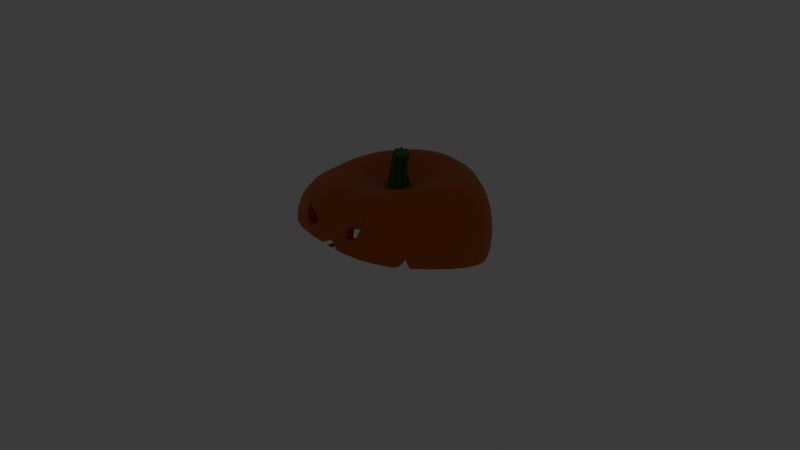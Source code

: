 # Source: firstpumpkintop.blend  (saved by Blender 4.5.90; exported with 4.5.12 LTS)
import bpy
from mathutils import Matrix  # noqa: F401  (used for matrix-valued properties, if any)

bpy.ops.wm.read_factory_settings(use_empty=True)
scene = bpy.context.scene
scene.name = 'Scene'

# ---- collections
col_collection = bpy.data.collections.new('Collection'); scene.collection.children.link(col_collection)

# ---- materials (node trees are filled in below, after node groups)
mat_material_001 = bpy.data.materials.new('Material.001')
mat_material_002 = bpy.data.materials.new('Material.002')

# ---- node groups
ng_smooth_by_angle = bpy.data.node_groups.new('Smooth by Angle', 'GeometryNodeTree')
_s = ng_smooth_by_angle.interface.new_socket(name='Mesh', in_out='OUTPUT', socket_type='NodeSocketGeometry')
_s = ng_smooth_by_angle.interface.new_socket(name='Mesh', in_out='INPUT', socket_type='NodeSocketGeometry')
_s = ng_smooth_by_angle.interface.new_socket(name='Angle', in_out='INPUT', socket_type='NodeSocketFloat')
_s.subtype = 'ANGLE'
_s.default_value = 0.5236
_s.min_value = 0.0
_s.max_value = 3.142
_s.description = 'Maximum face angle for smooth edges'
_s = ng_smooth_by_angle.interface.new_socket(name='Ignore Sharpness', in_out='INPUT', socket_type='NodeSocketBool')
_s.force_non_field = True
ng_smooth_by_angle.description = 'Set the sharpness of mesh edges based on the angle between the neighboring faces'
ng_smooth_by_angle.is_modifier = True
_N = ng_smooth_by_angle.nodes; _L = ng_smooth_by_angle.links
n0 = _N.new('GeometryNodeSetShadeSmooth'); n0.name = 'Set Shade Smooth'; n0.location = (120, -80)
n0.domain = 'EDGE'
n1 = _N.new('GeometryNodeSetShadeSmooth'); n1.name = 'Set Shade Smooth.001'; n1.location = (300, -80)
n2 = _N.new('NodeGroupOutput'); n2.name = 'Group Output'; n2.location = (480, -80)
n3 = _N.new('GeometryNodeInputMeshEdgeAngle'); n3.name = 'Edge Angle'; n3.location = (-440, -240)
n4 = _N.new('NodeGroupInput'); n4.name = 'Group Input'; n4.location = (-80, -80)
n5 = _N.new('GeometryNodeInputEdgeSmooth'); n5.name = 'Is Edge Smooth'; n5.location = (-260, -120)
n6 = _N.new('GeometryNodeInputShadeSmooth'); n6.name = 'Is Shade Smooth'; n6.location = (-440, -397)
n7 = _N.new('FunctionNodeCompare'); n7.name = 'Compare'; n7.location = (-260, -260)
n7.operation = 'LESS_EQUAL'
n7.inputs[6].default_value = (0.0, 0.0, 0.0, 0.0)
n7.inputs[7].default_value = (0.0, 0.0, 0.0, 0.0)
n8 = _N.new('FunctionNodeBooleanMath'); n8.name = 'Boolean Math.001'; n8.location = (-80, -260)
n9 = _N.new('NodeGroupInput'); n9.name = 'Group Input.001'; n9.location = (-440, -329)
n10 = _N.new('NodeGroupInput'); n10.name = 'Group Input.002'; n10.location = (-259, -189)
n11 = _N.new('FunctionNodeBooleanMath'); n11.name = 'Boolean Math'; n11.location = (-80, -149)
n11.operation = 'OR'
n12 = _N.new('FunctionNodeBooleanMath'); n12.name = 'Boolean Math.002'; n12.location = (-260, -380)
n12.operation = 'OR'
n13 = _N.new('NodeGroupInput'); n13.name = 'Group Input.003'; n13.location = (-440, -460)
_L.new(n3.outputs[0], n7.inputs[0])
_L.new(n1.outputs[0], n2.inputs[0])
_L.new(n9.outputs[1], n7.inputs[1])
_L.new(n7.outputs[0], n8.inputs[0])
_L.new(n4.outputs[0], n0.inputs[0])
_L.new(n0.outputs[0], n1.inputs[0])
_L.new(n8.outputs[0], n0.inputs[2])
_L.new(n10.outputs[2], n11.inputs[1])
_L.new(n5.outputs[0], n11.inputs[0])
_L.new(n11.outputs[0], n0.inputs[1])
_L.new(n13.outputs[2], n12.inputs[1])
_L.new(n6.outputs[0], n12.inputs[0])
_L.new(n12.outputs[0], n8.inputs[1])
n2.is_active_output = True

# ---- material node trees
mat_material_001.use_nodes = True; mat_material_001.node_tree.nodes.clear()
_N = mat_material_001.node_tree.nodes; _L = mat_material_001.node_tree.links
n0 = _N.new('ShaderNodeBsdfPrincipled'); n0.name = 'Principled BSDF'; n0.location = (-200, 100)
n0.inputs[0].default_value = (0.6268, 0.1289, 0.001377, 1.0)
n1 = _N.new('ShaderNodeOutputMaterial'); n1.name = 'Material Output'; n1.location = (200, 100)
_L.new(n0.outputs[0], n1.inputs[0])
n1.is_active_output = True
mat_material_002.use_nodes = True; mat_material_002.node_tree.nodes.clear()
_N = mat_material_002.node_tree.nodes; _L = mat_material_002.node_tree.links
n0 = _N.new('ShaderNodeBsdfPrincipled'); n0.name = 'Principled BSDF'; n0.location = (-200, 100)
n0.inputs[0].default_value = (0.02494, 0.2458, 0.02651, 1.0)
n1 = _N.new('ShaderNodeOutputMaterial'); n1.name = 'Material Output'; n1.location = (200, 100)
_L.new(n0.outputs[0], n1.inputs[0])
n1.is_active_output = True

# ---- world
world_world = bpy.data.worlds.new('World'); scene.world = world_world
world_world.use_nodes = True; world_world.node_tree.nodes.clear()
_N = world_world.node_tree.nodes; _L = world_world.node_tree.links
n0 = _N.new('ShaderNodeOutputWorld'); n0.name = 'World Output'; n0.location = (200, 100)
n1 = _N.new('ShaderNodeBackground'); n1.name = 'Background'; n1.location = (-200, 100)
n1.inputs[0].default_value = (0.05088, 0.05088, 0.05088, 1.0)
_L.new(n1.outputs[0], n0.inputs[0])
n0.is_active_output = True
world_world.color = (0.05088, 0.05088, 0.05088)
world_world.sun_shadow_jitter_overblur = 0.0

# ---- cameras
cam_camera = bpy.data.cameras.new('Camera')
cam_camera.clip_end = 100.0
cam_camera.ortho_scale = 7.314

# ---- lights
light_point = bpy.data.lights.new('Point', 'POINT')
light_point.color = (1.0, 1.0, 0.0)
light_point.energy = 0.01
light_point.shadow_soft_size = 0.12

# ---- meshes
me_sphere = bpy.data.meshes.new('Sphere')
me_sphere.from_pydata([(-0.0004986, 0.5572, 0.5302), (-0.004687, 0.8244, 0.4049), (-0.01028, 0.9618, 0.1434), (-0.0115, 0.9785, -0.02856), (-0.01005, 0.9622, -0.2132), (0.03845, 0.1927, 0.4132), (0.07431, 0.3784, 0.4948), (0.1063, 0.5451, 0.5302), (0.1319, 0.6858, 0.4863), (0.151, 0.7969, 0.4049), (0.1633, 0.8759, 0.2898), (0.1693, 0.9218, 0.1434), (0.1708, 0.9364, -0.02856), (0.1697, 0.9224, -0.2132), (0.07495, 0.182, 0.4138), (0.1456, 0.3569, 0.4948), (0.209, 0.5116, 0.5302), (0.2612, 0.6401, 0.4863), (0.3013, 0.7397, 0.4049), (0.3285, 0.809, 0.2898), (0.3429, 0.848, 0.1434), (0.3469, 0.8598, -0.02856), (0.3434, 0.8488, -0.2132), (0.1086, 0.1642, 0.414), (0.2116, 0.3217, 0.4948), (0.3044, 0.4598, 0.5302), (0.3821, 0.5731, 0.4863), (0.4428, 0.6595, 0.4049), (0.4849, 0.7183, 0.2898), (0.5081, 0.75, 0.1434), (0.5147, 0.7588, -0.02856), (0.5086, 0.751, -0.2132), (0.1382, 0.1399, 0.4141), (0.2698, 0.2745, 0.4948), (0.3892, 0.3923, 0.5302), (0.4906, 0.4885, 0.4863), (0.5711, 0.5614, 0.4049), (0.6282, 0.6105, 0.2898), (0.6611, 0.6366, 0.1434), (0.6713, 0.6438, -0.02856), (0.6616, 0.6374, -0.2132), (0.1624, 0.1099, 0.414), (0.3178, 0.2167, 0.4948), (0.4599, 0.3107, 0.5302), (0.5819, 0.3881, 0.4863), (0.6802, 0.4471, 0.4049), (0.7513, 0.4871, 0.2898), (0.7935, 0.5087, 0.1434), (0.8072, 0.515, -0.02856), (0.7939, 0.5094, -0.2132), (0.002252, 0.000607, 0.3576), (0.1805, 0.07567, 0.4138), (0.3535, 0.1496, 0.4948), (0.5128, 0.2162, 0.5302), (0.6511, 0.2723, 0.4863), (0.7635, 0.3157, 0.4049), (0.8459, 0.3457, 0.2898), (0.8944, 0.3624, 0.143), (0.9078, 0.3672, -0.02979), (0.889, 0.3624, -0.2151), (0.1917, 0.03855, 0.4132), (0.3746, 0.07576, 0.4953), (0.543, 0.1098, 0.5314), (0.6918, 0.1406, 0.4874), (0.8129, 0.1652, 0.4047), (0.898, 0.1827, 0.2878), (0.9443, 0.1926, 0.1391), (0.9533, 0.1954, -0.03549), (0.9297, 0.1922, -0.2216), (0.1956, 0.0001825, 0.4124), (0.3782, -0.0004419, 0.4978), (0.5449, -0.001139, 0.5372), (0.6917, -0.001518, 0.495), (0.8108, -0.001443, 0.4106), (0.8957, -0.0009484, 0.2888), (0.9416, -0.0002595, 0.1341), (0.9467, -7.911e-05, -0.04347), (0.192, -0.03786, 0.4113), (0.3658, -0.07567, 0.501), (0.5223, -0.1108, 0.545), (0.658, -0.1415, 0.5066), (0.768, -0.1662, 0.4231), (0.8471, -0.184, 0.2984), (0.8911, -0.1944, 0.1373), (0.8992, -0.1975, -0.0487), (0.181, -0.07441, 0.4098), (0.34, -0.1479, 0.5028), (0.4806, -0.2161, 0.5517), (0.601, -0.2759, 0.5176), (0.6995, -0.3244, 0.4368), (0.7722, -0.3595, 0.3112), (0.8142, -0.3802, 0.1459), (0.8247, -0.3862, -0.04641), (0.1632, -0.108, 0.4078), (0.3035, -0.2141, 0.5017), (0.4253, -0.3126, 0.554), (0.5302, -0.3989, 0.5227), (0.6176, -0.4691, 0.4443), (0.6853, -0.52, 0.3192), (0.7267, -0.5502, 0.1532), (0.74, -0.5592, -0.04064), (0.1394, -0.1375, 0.4052), (0.258, -0.2717, 0.4973), (0.3606, -0.3962, 0.5492), (0.4508, -0.5052, 0.5183), (0.5292, -0.5939, 0.4396), (0.5912, -0.6584, 0.3165), (0.6307, -0.6972, 0.1539), (0.6439, -0.7096, -0.03578), (0.2897, -0.8952, 0.1679), (0.1099, -0.1615, 0.4022), (0.2033, -0.3186, 0.4906), (0.2852, -0.4639, 0.5391), (0.3596, -0.5895, 0.5054), (0.4281, -0.6904, 0.4264), (0.4844, -0.7642, 0.3053), (0.5205, -0.8097, 0.1481), (0.3397, -0.865, 0.2193), (0.07623, -0.1794, 0.3993), (0.143, -0.3532, 0.4842), (0.2038, -0.5118, 0.5296), (0.2613, -0.6471, 0.4931), (0.3133, -0.7555, 0.4129), (0.3554, -0.8347, 0.2939), (0.3813, -0.8844, 0.1418), (0.265, -0.8577, 0.2892), (0.3448, -0.7375, 0.4162), (0.0399, -0.1903, 0.3966), (0.07643, -0.3739, 0.4789), (0.1124, -0.5396, 0.5234), (0.1484, -0.6799, 0.4865), (0.1805, -0.7916, 0.4064), (0.2039, -0.8728, 0.2878), (0.2155, -0.9239, 0.1359), (0.3418, -0.8086, 0.333), (0.002164, -0.1939, 0.394), (0.002781, -0.3806, 0.4752), (0.00522, -0.5484, 0.521), (0.009197, -0.69, 0.4862), (0.01391, -0.8023, 0.4062), (0.01864, -0.8829, 0.2835), (0.02066, -0.934, 0.1248), (0.2115, -0.9015, 0.1992), (0.0005413, 0.1959, 0.4124), (-8.965e-06, 0.3848, 0.4948), (-0.002192, 0.7055, 0.4863), (-0.007595, 0.9105, 0.2898), (0.7323, -0.5546, 0.05774), (0.2069, -0.8828, 0.2558), (0.6857, -0.6417, -0.03772), (0.2381, -0.9021, 0.1809), (0.01965, -0.9429, 0.05284), (0.1114, -0.9372, 0.05266), (-0.03729, 0.1917, 0.4112), (-0.07465, 0.3758, 0.4948), (-0.1084, 0.5453, 0.5302), (-0.138, 0.6942, 0.4863), (-0.1626, 0.8155, 0.4049), (-0.1813, 0.9046, 0.2898), (-0.1932, 0.9588, 0.1434), (-0.1974, 0.9768, -0.02856), (-0.1931, 0.9589, -0.2132), (-0.07359, 0.1805, 0.4096), (-0.1459, 0.353, 0.4938), (-0.2115, 0.5119, 0.5294), (-0.2686, 0.6507, 0.4849), (-0.3155, 0.7647, 0.4029), (-0.3506, 0.8497, 0.2876), (-0.3725, 0.9025, 0.1414), (-0.3808, 0.9214, -0.02991), (-0.3748, 0.9054, -0.2136), (-0.1068, 0.1625, 0.4074), (-0.2103, 0.3159, 0.491), (-0.3045, 0.4566, 0.5272), (-0.3855, 0.5785, 0.4811), (-0.4519, 0.6783, 0.3976), (-0.5014, 0.7528, 0.2812), (-0.5326, 0.7997, 0.1347), (-0.5453, 0.8181, -0.03595), (-0.5386, 0.8073, -0.2177), (-0.1357, 0.1381, 0.4047), (-0.266, 0.2663, 0.4865), (-0.3847, 0.3827, 0.5232), (-0.4862, 0.4822, 0.4764), (-0.5686, 0.5629, 0.391), (-0.6298, 0.6229, 0.273), (-0.6687, 0.6614, 0.1256), (-0.685, 0.6785, -0.04438), (-0.6782, 0.6738, -0.2242), (-0.1592, 0.1084, 0.4016), (-0.3113, 0.2068, 0.4809), (-0.45, 0.2948, 0.517), (-0.5686, 0.3683, 0.4712), (-0.6643, 0.4269, 0.3855), (-0.7347, 0.47, 0.2658), (-0.7794, 0.4982, 0.1176), (-0.7989, 0.5134, -0.0519), (-0.7922, 0.5147, -0.2299), (-0.1765, 0.07471, 0.3983), (-0.3449, 0.1402, 0.4744), (-0.4987, 0.1973, 0.5092), (-0.6306, 0.2433, 0.4641), (-0.7374, 0.2792, 0.3806), (-0.8159, 0.3049, 0.2625), (-0.8652, 0.3223, 0.1141), (-0.8869, 0.3349, -0.05504), (-0.187, 0.03838, 0.3949), (-0.3658, 0.06922, 0.4677), (-0.5294, 0.09458, 0.5007), (-0.6707, 0.1132, 0.456), (-0.786, 0.1271, 0.3749), (-0.8715, 0.137, 0.2606), (-0.9256, 0.1447, 0.1162), (-0.9482, 0.153, -0.0519), (-0.1904, 0.0007351, 0.3918), (-0.373, -0.00347, 0.4612), (-0.5408, -0.009714, 0.4921), (-0.687, -0.01775, 0.4476), (-0.8072, -0.02497, 0.3686), (-0.8973, -0.03012, 0.2581), (-0.9544, -0.0318, 0.1179), (-0.9776, -0.02838, -0.04656), (-0.1869, -0.03689, 0.3893), (-0.3678, -0.07562, 0.4569), (-0.5349, -0.1128, 0.4863), (-0.6814, -0.1467, 0.4411), (-0.8013, -0.1746, 0.3626), (-0.8906, -0.1949, 0.254), (-0.9469, -0.2064, 0.1171), (-0.969, -0.2079, -0.04399), (-0.1762, -0.07321, 0.3876), (-0.3502, -0.1452, 0.4552), (-0.5145, -0.2122, 0.4854), (-0.6615, -0.2716, 0.4401), (-0.7816, -0.3201, 0.3603), (-0.8684, -0.3559, 0.2496), (-0.9182, -0.3776, 0.1109), (-0.1586, -0.1069, 0.3868), (-0.3189, -0.2102, 0.4556), (-0.4751, -0.3057, 0.4879), (-0.6194, -0.3898, 0.443), (-0.7383, -0.459, 0.3611), (-0.8224, -0.5108, 0.2456), (-0.8661, -0.543, 0.1004), (-0.1348, -0.1364, 0.387), (-0.2736, -0.2681, 0.4578), (-0.4135, -0.3897, 0.4936), (-0.5477, -0.4966, 0.45), (-0.6595, -0.5846, 0.3646), (-0.7334, -0.6497, 0.2354), (-0.7677, -0.6903, 0.07841), (-0.312, -0.8973, 0.1324), (-0.1056, -0.1607, 0.3879), (-0.2159, -0.3157, 0.4618), (-0.3301, -0.4588, 0.5023), (-0.4435, -0.5839, 0.4624), (-0.5384, -0.6863, 0.3735), (-0.598, -0.7619, 0.2341), (-0.6213, -0.8093, 0.06618), (-0.3857, -0.8669, 0.1766), (-0.07205, -0.1788, 0.3895), (-0.148, -0.3513, 0.4666), (-0.2266, -0.5085, 0.5111), (-0.3056, -0.6441, 0.475), (-0.3744, -0.7546, 0.3908), (-0.4181, -0.8358, 0.2549), (-0.4348, -0.8875, 0.08559), (-0.2863, -0.8583, 0.2697), (-0.4221, -0.7361, 0.3856), (-0.03564, -0.19, 0.3916), (-0.07356, -0.373, 0.4713), (-0.1111, -0.5381, 0.5177), (-0.1476, -0.6784, 0.4833), (-0.1791, -0.7907, 0.4024), (-0.201, -0.8726, 0.2762), (-0.2106, -0.9251, 0.1118), (-0.4051, -0.809, 0.2994), (-0.2068, -0.9019, 0.1797), (-0.8683, -0.5487, 0.01874), (-0.2032, -0.8828, 0.2413), (-0.2422, -0.9031, 0.1559), (-0.08005, -0.9376, 0.0389), (0.1654, 0.8839, -0.3603), (0.3326, 0.8185, -0.3529), (0.4923, 0.7292, -0.34), (0.641, 0.6221, -0.323), (0.7721, 0.499, -0.3018), (0.8714, 0.3568, -0.2754), (0.9232, 0.191, -0.242), (0.924, -0.0005499, -0.2012), (0.9256, 0.1118, -0.2252), (0.8842, -0.1953, -0.1582), (0.8179, -0.3833, -0.1155), (0.5245, -0.8249, -0.009967), (0.6281, -0.7252, -0.03523), (0.3766, -0.9003, 0.01185), (0.2095, -0.9389, 0.02658), (0.01892, -0.9458, 0.03544), (0.05775, -0.9433, 0.03341), (0.1077, -0.9406, 0.03088), (-0.007068, 0.9181, -0.3609), (0.7375, -0.5571, -0.07533), (0.6436, -0.7094, -0.03921), (0.6666, -0.67, -0.04851), (-0.183, 0.914, -0.3532), (-0.3592, 0.8673, -0.3364), (-0.5228, 0.7832, -0.3121), (-0.6668, 0.6631, -0.2809), (-0.7889, 0.5131, -0.2442), (-0.8807, 0.34, -0.2037), (-0.8218, 0.4559, -0.2307), (-0.9422, 0.1581, -0.1626), (-0.9724, -0.0247, -0.1224), (-0.9659, -0.2059, -0.08404), (-0.9297, -0.3841, -0.04746), (-0.9317, -0.376, -0.04911), (-0.8684, -0.551, -0.01426), (-0.7675, -0.6962, 0.01278), (-0.6209, -0.8131, 0.03201), (-0.4344, -0.8932, 0.04183), (-0.2106, -0.9348, 0.04201), (-0.008147, -0.9434, 0.03598), (-0.07989, -0.9378, 0.03757), (-0.8523, -0.5755, -0.009672)], [], [(2, 146, 10, 11), (3, 2, 11, 12), (143, 50, 5), (4, 3, 12, 13), (144, 143, 5, 6), (300, 4, 13, 282), (0, 144, 6, 7), (145, 0, 7, 8), (1, 145, 8, 9), (146, 1, 9, 10), (10, 9, 18, 19), (11, 10, 19, 20), (12, 11, 20, 21), (5, 50, 14), (13, 12, 21, 22), (6, 5, 14, 15), (282, 13, 22, 283), (7, 6, 15, 16), (8, 7, 16, 17), (9, 8, 17, 18), (283, 22, 31, 284), (16, 15, 24, 25), (17, 16, 25, 26), (18, 17, 26, 27), (19, 18, 27, 28), (20, 19, 28, 29), (21, 20, 29, 30), (14, 50, 23), (22, 21, 30, 31), (15, 14, 23, 24), (29, 28, 37, 38), (30, 29, 38, 39), (23, 50, 32), (31, 30, 39, 40), (24, 23, 32, 33), (284, 31, 40, 285), (25, 24, 33, 34), (26, 25, 34, 35), (27, 26, 35, 36), (28, 27, 36, 37), (34, 33, 42, 43), (35, 34, 43, 44), (36, 35, 44, 45), (37, 36, 45, 46), (38, 37, 46, 47), (39, 38, 47, 48), (32, 50, 41), (40, 39, 48, 49), (33, 32, 41, 42), (285, 40, 49, 286), (47, 46, 56, 57), (48, 47, 57, 58), (41, 50, 51), (49, 48, 58, 59), (42, 41, 51, 52), (286, 49, 59, 287), (43, 42, 52, 53), (44, 43, 53, 54), (45, 44, 54, 55), (46, 45, 55, 56), (54, 53, 62, 63), (55, 54, 63, 64), (56, 55, 64, 65), (57, 56, 65, 66), (58, 57, 66, 67), (51, 50, 60), (59, 58, 67, 68), (52, 51, 60, 61), (287, 59, 68, 288), (53, 52, 61, 62), (67, 66, 75, 76), (60, 50, 69), (61, 60, 69, 70), (288, 68, 290), (62, 61, 70, 71), (63, 62, 71, 72), (64, 63, 72, 73), (65, 64, 73, 74), (66, 65, 74, 75), (72, 71, 79, 80), (73, 72, 80, 81), (74, 73, 81, 82), (75, 74, 82, 83), (76, 75, 83, 84), (69, 50, 77), (289, 76, 84, 291), (70, 69, 77, 78), (71, 70, 78, 79), (84, 83, 91, 92), (77, 50, 85), (291, 84, 92, 292), (78, 77, 85, 86), (79, 78, 86, 87), (80, 79, 87, 88), (81, 80, 88, 89), (82, 81, 89, 90), (83, 82, 90, 91), (89, 88, 96, 97), (90, 89, 97, 98), (91, 90, 98, 99), (92, 91, 99, 147, 100), (85, 50, 93), (292, 92, 100, 301), (86, 85, 93, 94), (87, 86, 94, 95), (88, 87, 95, 96), (94, 93, 101, 102), (95, 94, 102, 103), (96, 95, 103, 104), (97, 96, 104, 105), (98, 97, 105, 106), (99, 98, 106, 107), (93, 50, 101), (106, 105, 114, 115), (107, 106, 115, 116), (101, 50, 110), (102, 101, 110, 111), (103, 102, 111, 112), (104, 103, 112, 113), (105, 104, 113, 114), (111, 110, 118, 119), (112, 111, 119, 120), (113, 112, 120, 121), (114, 113, 121, 122, 126), (115, 114, 126, 123), (116, 115, 123, 124), (293, 116, 124, 295), (110, 50, 118), (124, 123, 117, 109, 150, 142, 133), (295, 124, 133, 296), (118, 50, 127), (119, 118, 127, 128), (120, 119, 128, 129), (121, 120, 129, 130), (122, 121, 130, 131), (129, 128, 136, 137), (130, 129, 137, 138), (131, 130, 138, 139), (132, 131, 139, 140), (133, 142, 148, 132, 140, 141), (296, 133, 141, 152, 299), (127, 50, 135), (128, 127, 135, 136), (294, 302, 108), (134, 126, 122), (125, 134, 122, 131, 132), (148, 125, 132), (149, 147, 99, 107, 108), (303, 149, 108, 302), (2, 159, 158, 146), (3, 160, 159, 2), (143, 153, 50), (4, 161, 160, 3), (144, 154, 153, 143), (300, 304, 161, 4), (0, 155, 154, 144), (145, 156, 155, 0), (1, 157, 156, 145), (146, 158, 157, 1), (158, 167, 166, 157), (159, 168, 167, 158), (160, 169, 168, 159), (153, 162, 50), (161, 170, 169, 160), (154, 163, 162, 153), (304, 305, 170, 161), (155, 164, 163, 154), (156, 165, 164, 155), (157, 166, 165, 156), (305, 306, 179, 170), (164, 173, 172, 163), (165, 174, 173, 164), (166, 175, 174, 165), (167, 176, 175, 166), (168, 177, 176, 167), (169, 178, 177, 168), (162, 171, 50), (170, 179, 178, 169), (163, 172, 171, 162), (177, 186, 185, 176), (178, 187, 186, 177), (171, 180, 50), (179, 188, 187, 178), (172, 181, 180, 171), (306, 307, 188, 179), (173, 182, 181, 172), (174, 183, 182, 173), (175, 184, 183, 174), (176, 185, 184, 175), (182, 191, 190, 181), (183, 192, 191, 182), (184, 193, 192, 183), (185, 194, 193, 184), (186, 195, 194, 185), (187, 196, 195, 186), (180, 189, 50), (188, 197, 196, 187), (181, 190, 189, 180), (307, 308, 197, 188), (195, 204, 203, 194), (196, 205, 204, 195), (189, 198, 50), (190, 199, 198, 189), (308, 310, 197), (191, 200, 199, 190), (192, 201, 200, 191), (193, 202, 201, 192), (194, 203, 202, 193), (201, 209, 208, 200), (202, 210, 209, 201), (203, 211, 210, 202), (204, 212, 211, 203), (205, 213, 212, 204), (198, 206, 50), (309, 311, 213, 205), (199, 207, 206, 198), (200, 208, 207, 199), (213, 221, 220, 212), (206, 214, 50), (311, 312, 221, 213), (207, 215, 214, 206), (208, 216, 215, 207), (209, 217, 216, 208), (210, 218, 217, 209), (211, 219, 218, 210), (212, 220, 219, 211), (217, 225, 224, 216), (218, 226, 225, 217), (219, 227, 226, 218), (220, 228, 227, 219), (221, 229, 228, 220), (214, 222, 50), (312, 313, 229, 221), (215, 223, 222, 214), (216, 224, 223, 215), (222, 230, 50), (313, 315, 229), (223, 231, 230, 222), (224, 232, 231, 223), (225, 233, 232, 224), (226, 234, 233, 225), (227, 235, 234, 226), (228, 236, 235, 227), (234, 241, 240, 233), (235, 242, 241, 234), (236, 243, 242, 235), (314, 316, 278, 243, 236), (230, 237, 50), (231, 238, 237, 230), (232, 239, 238, 231), (233, 240, 239, 232), (238, 245, 244, 237), (239, 246, 245, 238), (240, 247, 246, 239), (241, 248, 247, 240), (242, 249, 248, 241), (243, 250, 249, 242), (237, 244, 50), (249, 257, 256, 248), (250, 258, 257, 249), (317, 318, 258, 250), (244, 252, 50), (245, 253, 252, 244), (246, 254, 253, 245), (247, 255, 254, 246), (248, 256, 255, 247), (253, 261, 260, 252), (254, 262, 261, 253), (255, 263, 262, 254), (256, 268, 264, 263, 255), (257, 265, 268, 256), (258, 266, 265, 257), (318, 319, 266, 258), (252, 260, 50), (266, 275, 277, 280, 251, 259, 265), (319, 320, 275, 266), (260, 269, 50), (261, 270, 269, 260), (262, 271, 270, 261), (263, 272, 271, 262), (264, 273, 272, 263), (271, 137, 136, 270), (272, 138, 137, 271), (273, 139, 138, 272), (274, 140, 139, 273), (275, 141, 140, 274, 279, 277), (321, 297, 151), (269, 135, 50), (270, 136, 135, 269), (276, 264, 268), (267, 274, 273, 264, 276), (279, 274, 267), (323, 317, 250, 243, 278), (229, 315, 314, 236, 228), (197, 310, 309, 205, 196), (320, 322, 281, 141, 275), (297, 298, 151), (108, 107, 116, 293, 294), (68, 67, 76, 289, 290)])
me_sphere.polygons.foreach_set('use_smooth', [True] * 299)
_uv = me_sphere.uv_layers.new(name='UVMap')
_uv.uv.foreach_set('vector', [0.75, 0.5625, 0.75, 0.625, 0.7188, 0.625, 0.7188, 0.5625, 0.75, 0.5, 0.75, 0.5625, 0.7188, 0.5625, 0.7188, 0.5, 0.75, 0.9375, 0.7344, 1.0, 0.7188, 0.9375, 0.75, 0.4375, 0.75, 0.5, 0.7188, 0.5, 0.7188, 0.4375, 0.75, 0.875, 0.75, 0.9375, 0.7188, 0.9375, 0.7188, 0.875, 0.75, 0.3825, 0.75, 0.4375, 0.7188, 0.4375, 0.7188, 0.3827, 0.75, 0.8125, 0.75, 0.875, 0.7188, 0.875, 0.7188, 0.8125, 0.75, 0.75, 0.75, 0.8125, 0.7188, 0.8125, 0.7188, 0.75, 0.75, 0.6875, 0.75, 0.75, 0.7188, 0.75, 0.7188, 0.6875, 0.75, 0.625, 0.75, 0.6875, 0.7188, 0.6875, 0.7188, 0.625, 0.7188, 0.625, 0.7188, 0.6875, 0.6875, 0.6875, 0.6875, 0.625, 0.7188, 0.5625, 0.7188, 0.625, 0.6875, 0.625, 0.6875, 0.5625, 0.7188, 0.5, 0.7188, 0.5625, 0.6875, 0.5625, 0.6875, 0.5, 0.7188, 0.9375, 0.7031, 1.0, 0.6875, 0.9375, 0.7188, 0.4375, 0.7188, 0.5, 0.6875, 0.5, 0.6875, 0.4375, 0.7188, 0.875, 0.7188, 0.9375, 0.6875, 0.9375, 0.6875, 0.875, 0.7188, 0.3827, 0.7188, 0.4375, 0.6875, 0.4375, 0.6875, 0.3855, 0.7188, 0.8125, 0.7188, 0.875, 0.6875, 0.875, 0.6875, 0.8125, 0.7188, 0.75, 0.7188, 0.8125, 0.6875, 0.8125, 0.6875, 0.75, 0.7188, 0.6875, 0.7188, 0.75, 0.6875, 0.75, 0.6875, 0.6875, 0.6875, 0.3855, 0.6875, 0.4375, 0.6562, 0.4375, 0.6562, 0.3902, 0.6875, 0.8125, 0.6875, 0.875, 0.6562, 0.875, 0.6562, 0.8125, 0.6875, 0.75, 0.6875, 0.8125, 0.6562, 0.8125, 0.6562, 0.75, 0.6875, 0.6875, 0.6875, 0.75, 0.6562, 0.75, 0.6562, 0.6875, 0.6875, 0.625, 0.6875, 0.6875, 0.6562, 0.6875, 0.6562, 0.625, 0.6875, 0.5625, 0.6875, 0.625, 0.6562, 0.625, 0.6562, 0.5625, 0.6875, 0.5, 0.6875, 0.5625, 0.6562, 0.5625, 0.6562, 0.5, 0.6875, 0.9375, 0.6719, 1.0, 0.6562, 0.9375, 0.6875, 0.4375, 0.6875, 0.5, 0.6562, 0.5, 0.6562, 0.4375, 0.6875, 0.875, 0.6875, 0.9375, 0.6562, 0.9375, 0.6562, 0.875, 0.6562, 0.5625, 0.6562, 0.625, 0.625, 0.625, 0.625, 0.5625, 0.6562, 0.5, 0.6562, 0.5625, 0.625, 0.5625, 0.625, 0.5, 0.6562, 0.9375, 0.6406, 1.0, 0.625, 0.9375, 0.6562, 0.4375, 0.6562, 0.5, 0.625, 0.5, 0.625, 0.4375, 0.6562, 0.875, 0.6562, 0.9375, 0.625, 0.9375, 0.625, 0.875, 0.6562, 0.3902, 0.6562, 0.4375, 0.625, 0.4375, 0.625, 0.3966, 0.6562, 0.8125, 0.6562, 0.875, 0.625, 0.875, 0.625, 0.8125, 0.6562, 0.75, 0.6562, 0.8125, 0.625, 0.8125, 0.625, 0.75, 0.6562, 0.6875, 0.6562, 0.75, 0.625, 0.75, 0.625, 0.6875, 0.6562, 0.625, 0.6562, 0.6875, 0.625, 0.6875, 0.625, 0.625, 0.625, 0.8125, 0.625, 0.875, 0.5938, 0.875, 0.5938, 0.8125, 0.625, 0.75, 0.625, 0.8125, 0.5938, 0.8125, 0.5938, 0.75, 0.625, 0.6875, 0.625, 0.75, 0.5938, 0.75, 0.5938, 0.6875, 0.625, 0.625, 0.625, 0.6875, 0.5938, 0.6875, 0.5938, 0.625, 0.625, 0.5625, 0.625, 0.625, 0.5938, 0.625, 0.5938, 0.5625, 0.625, 0.5, 0.625, 0.5625, 0.5938, 0.5625, 0.5938, 0.5, 0.625, 0.9375, 0.6094, 1.0, 0.5938, 0.9375, 0.625, 0.4375, 0.625, 0.5, 0.5938, 0.5, 0.5938, 0.4375, 0.625, 0.875, 0.625, 0.9375, 0.5938, 0.9375, 0.5938, 0.875, 0.625, 0.3966, 0.625, 0.4375, 0.5938, 0.4375, 0.5938, 0.4045, 0.5938, 0.5625, 0.5938, 0.625, 0.5625, 0.625, 0.5625, 0.5625, 0.5938, 0.5, 0.5938, 0.5625, 0.5625, 0.5625, 0.5625, 0.5, 0.5938, 0.9375, 0.5781, 1.0, 0.5625, 0.9375, 0.5938, 0.4375, 0.5938, 0.5, 0.5625, 0.5, 0.5625, 0.4375, 0.5938, 0.875, 0.5938, 0.9375, 0.5625, 0.9375, 0.5625, 0.875, 0.5938, 0.4045, 0.5938, 0.4375, 0.5625, 0.4375, 0.5625, 0.4151, 0.5938, 0.8125, 0.5938, 0.875, 0.5625, 0.875, 0.5625, 0.8125, 0.5938, 0.75, 0.5938, 0.8125, 0.5625, 0.8125, 0.5625, 0.75, 0.5938, 0.6875, 0.5938, 0.75, 0.5625, 0.75, 0.5625, 0.6875, 0.5938, 0.625, 0.5938, 0.6875, 0.5625, 0.6875, 0.5625, 0.625, 0.5625, 0.75, 0.5625, 0.8125, 0.5312, 0.8125, 0.5312, 0.75, 0.5625, 0.6875, 0.5625, 0.75, 0.5312, 0.75, 0.5312, 0.6875, 0.5625, 0.625, 0.5625, 0.6875, 0.5312, 0.6875, 0.5312, 0.625, 0.5625, 0.5625, 0.5625, 0.625, 0.5312, 0.625, 0.5312, 0.5625, 0.5625, 0.5, 0.5625, 0.5625, 0.5312, 0.5625, 0.5312, 0.5, 0.5625, 0.9375, 0.5469, 1.0, 0.5312, 0.9375, 0.5625, 0.4375, 0.5625, 0.5, 0.5312, 0.5, 0.5312, 0.4375, 0.5625, 0.875, 0.5625, 0.9375, 0.5312, 0.9375, 0.5312, 0.875, 0.5625, 0.4151, 0.5625, 0.4375, 0.5312, 0.4375, 0.5312, 0.4299, 0.5625, 0.8125, 0.5625, 0.875, 0.5312, 0.875, 0.5312, 0.8125, 0.5312, 0.5, 0.5312, 0.5625, 0.5, 0.5625, 0.5, 0.5, 0.5312, 0.9375, 0.5156, 1.0, 0.5, 0.9375, 0.5312, 0.875, 0.5312, 0.9375, 0.5, 0.9375, 0.5, 0.875, 0.5312, 0.4299, 0.5312, 0.4375, 0.5182, 0.4375, 0.5312, 0.8125, 0.5312, 0.875, 0.5, 0.875, 0.5, 0.8125, 0.5312, 0.75, 0.5312, 0.8125, 0.5, 0.8125, 0.5, 0.75, 0.5312, 0.6875, 0.5312, 0.75, 0.5, 0.75, 0.5, 0.6875, 0.5312, 0.625, 0.5312, 0.6875, 0.5, 0.6875, 0.5, 0.625, 0.5312, 0.5625, 0.5312, 0.625, 0.5, 0.625, 0.5, 0.5625, 0.5, 0.75, 0.5, 0.8125, 0.4688, 0.8125, 0.4688, 0.75, 0.5, 0.6875, 0.5, 0.75, 0.4688, 0.75, 0.4687, 0.6875, 0.5, 0.625, 0.5, 0.6875, 0.4687, 0.6875, 0.4688, 0.625, 0.5, 0.5625, 0.5, 0.625, 0.4688, 0.625, 0.4688, 0.5625, 0.5, 0.5, 0.5, 0.5625, 0.4688, 0.5625, 0.4687, 0.5, 0.5, 0.9375, 0.4844, 1.0, 0.4688, 0.9375, 0.5, 0.4472, 0.5, 0.5, 0.4687, 0.5, 0.4687, 0.4639, 0.5, 0.875, 0.5, 0.9375, 0.4688, 0.9375, 0.4688, 0.875, 0.5, 0.8125, 0.5, 0.875, 0.4688, 0.875, 0.4688, 0.8125, 0.4687, 0.5, 0.4688, 0.5625, 0.4375, 0.5625, 0.4375, 0.5, 0.4688, 0.9375, 0.4531, 1.0, 0.4375, 0.9375, 0.4687, 0.4639, 0.4687, 0.5, 0.4375, 0.5, 0.4375, 0.4778, 0.4688, 0.875, 0.4688, 0.9375, 0.4375, 0.9375, 0.4375, 0.875, 0.4688, 0.8125, 0.4688, 0.875, 0.4375, 0.875, 0.4375, 0.8125, 0.4688, 0.75, 0.4688, 0.8125, 0.4375, 0.8125, 0.4375, 0.75, 0.4687, 0.6875, 0.4688, 0.75, 0.4375, 0.75, 0.4375, 0.6875, 0.4688, 0.625, 0.4687, 0.6875, 0.4375, 0.6875, 0.4375, 0.625, 0.4688, 0.5625, 0.4688, 0.625, 0.4375, 0.625, 0.4375, 0.5625, 0.4375, 0.6875, 0.4375, 0.75, 0.4062, 0.75, 0.4062, 0.6875, 0.4375, 0.625, 0.4375, 0.6875, 0.4062, 0.6875, 0.4062, 0.625, 0.4375, 0.5625, 0.4375, 0.625, 0.4062, 0.625, 0.4062, 0.5625, 0.4375, 0.5, 0.4375, 0.5625, 0.4062, 0.5625, 0.4062, 0.5319, 0.4062, 0.5, 0.4375, 0.9375, 0.4219, 1.0, 0.4062, 0.9375, 0.4375, 0.4778, 0.4375, 0.5, 0.4062, 0.5, 0.4062, 0.4891, 0.4375, 0.875, 0.4375, 0.9375, 0.4062, 0.9375, 0.4062, 0.875, 0.4375, 0.8125, 0.4375, 0.875, 0.4062, 0.875, 0.4062, 0.8125, 0.4375, 0.75, 0.4375, 0.8125, 0.4062, 0.8125, 0.4062, 0.75, 0.4062, 0.875, 0.4062, 0.9375, 0.375, 0.9375, 0.375, 0.875, 0.4062, 0.8125, 0.4062, 0.875, 0.375, 0.875, 0.375, 0.8125, 0.4062, 0.75, 0.4062, 0.8125, 0.375, 0.8125, 0.375, 0.75, 0.4062, 0.6875, 0.4062, 0.75, 0.375, 0.75, 0.375, 0.6875, 0.4062, 0.625, 0.4062, 0.6875, 0.375, 0.6875, 0.375, 0.625, 0.4062, 0.5625, 0.4062, 0.625, 0.375, 0.625, 0.375, 0.5625, 0.4062, 0.9375, 0.3906, 1.0, 0.375, 0.9375, 0.375, 0.625, 0.375, 0.6875, 0.3438, 0.6875, 0.3438, 0.625, 0.375, 0.5625, 0.375, 0.625, 0.3438, 0.625, 0.3438, 0.5625, 0.375, 0.9375, 0.3594, 1.0, 0.3438, 0.9375, 0.375, 0.875, 0.375, 0.9375, 0.3438, 0.9375, 0.3438, 0.875, 0.375, 0.8125, 0.375, 0.875, 0.3438, 0.875, 0.3438, 0.8125, 0.375, 0.75, 0.375, 0.8125, 0.3438, 0.8125, 0.3438, 0.75, 0.375, 0.6875, 0.375, 0.75, 0.3438, 0.75, 0.3438, 0.6875, 0.3438, 0.875, 0.3438, 0.9375, 0.3125, 0.9375, 0.3125, 0.875, 0.3438, 0.8125, 0.3438, 0.875, 0.3125, 0.875, 0.3125, 0.8125, 0.3438, 0.75, 0.3438, 0.8125, 0.3125, 0.8125, 0.3125, 0.75, 0.3438, 0.6875, 0.3438, 0.75, 0.3125, 0.75, 0.3125, 0.6875, 0.3212, 0.6875, 0.3438, 0.625, 0.3438, 0.6875, 0.3212, 0.6875, 0.3125, 0.625, 0.3438, 0.5625, 0.3438, 0.625, 0.3125, 0.625, 0.3125, 0.5625, 0.3437, 0.5076, 0.3438, 0.5625, 0.3125, 0.5625, 0.3125, 0.5148, 0.3438, 0.9375, 0.3281, 1.0, 0.3125, 0.9375, 0.3125, 0.5625, 0.3125, 0.625, 0.3065, 0.595, 0.2954, 0.5746, 0.2859, 0.5807, 0.2812, 0.5887, 0.2812, 0.5625, 0.3125, 0.5148, 0.3125, 0.5625, 0.2812, 0.5625, 0.2812, 0.523, 0.3125, 0.9375, 0.2969, 1.0, 0.2812, 0.9375, 0.3125, 0.875, 0.3125, 0.9375, 0.2812, 0.9375, 0.2812, 0.875, 0.3125, 0.8125, 0.3125, 0.875, 0.2812, 0.875, 0.2812, 0.8125, 0.3125, 0.75, 0.3125, 0.8125, 0.2812, 0.8125, 0.2812, 0.75, 0.3125, 0.6875, 0.3125, 0.75, 0.2812, 0.75, 0.2812, 0.6875, 0.2812, 0.8125, 0.2812, 0.875, 0.25, 0.875, 0.25, 0.8125, 0.2812, 0.75, 0.2812, 0.8125, 0.25, 0.8125, 0.25, 0.75, 0.2812, 0.6875, 0.2812, 0.75, 0.25, 0.75, 0.25, 0.6875, 0.2812, 0.625, 0.2812, 0.6875, 0.25, 0.6875, 0.25, 0.625, 0.2812, 0.5625, 0.2812, 0.5887, 0.2812, 0.6119, 0.2812, 0.625, 0.25, 0.625, 0.25, 0.5625, 0.2812, 0.523, 0.2812, 0.5625, 0.25, 0.5625, 0.264, 0.5357, 0.2636, 0.528, 0.2812, 0.9375, 0.2656, 1.0, 0.25, 0.9375, 0.2812, 0.875, 0.2812, 0.9375, 0.25, 0.9375, 0.25, 0.875, 0.3708, 0.5, 0.375, 0.4989, 0.375, 0.5, 0.3125, 0.6453, 0.3212, 0.6875, 0.3125, 0.6875, 0.2933, 0.625, 0.3125, 0.6453, 0.3125, 0.6875, 0.2812, 0.6875, 0.2812, 0.625, 0.2812, 0.6119, 0.2933, 0.625, 0.2812, 0.625, 0.3891, 0.5, 0.4062, 0.5319, 0.4062, 0.5625, 0.375, 0.5625, 0.375, 0.5, 0.3831, 0.4963, 0.3891, 0.5, 0.375, 0.5, 0.375, 0.4989, 0.75, 0.5625, 0.7188, 0.5625, 0.7188, 0.625, 0.75, 0.625, 0.75, 0.5, 0.7188, 0.5, 0.7188, 0.5625, 0.75, 0.5625, 0.75, 0.9375, 0.7188, 0.9375, 0.7344, 1.0, 0.75, 0.4375, 0.7188, 0.4375, 0.7188, 0.5, 0.75, 0.5, 0.75, 0.875, 0.7188, 0.875, 0.7188, 0.9375, 0.75, 0.9375, 0.75, 0.3825, 0.7188, 0.3853, 0.7188, 0.4375, 0.75, 0.4375, 0.75, 0.8125, 0.7188, 0.8125, 0.7188, 0.875, 0.75, 0.875, 0.75, 0.75, 0.7188, 0.75, 0.7188, 0.8125, 0.75, 0.8125, 0.75, 0.6875, 0.7188, 0.6875, 0.7188, 0.75, 0.75, 0.75, 0.75, 0.625, 0.7188, 0.625, 0.7188, 0.6875, 0.75, 0.6875, 0.7188, 0.625, 0.6875, 0.625, 0.6875, 0.6875, 0.7188, 0.6875, 0.7188, 0.5625, 0.6875, 0.5625, 0.6875, 0.625, 0.7188, 0.625, 0.7188, 0.5, 0.6875, 0.5, 0.6875, 0.5625, 0.7188, 0.5625, 0.7188, 0.9375, 0.6875, 0.9375, 0.7031, 1.0, 0.7188, 0.4375, 0.6875, 0.4375, 0.6875, 0.5, 0.7188, 0.5, 0.7188, 0.875, 0.6875, 0.875, 0.6875, 0.9375, 0.7188, 0.9375, 0.7188, 0.3853, 0.6875, 0.3916, 0.6875, 0.4375, 0.7188, 0.4375, 0.7188, 0.8125, 0.6875, 0.8125, 0.6875, 0.875, 0.7188, 0.875, 0.7188, 0.75, 0.6875, 0.75, 0.6875, 0.8125, 0.7188, 0.8125, 0.7188, 0.6875, 0.6875, 0.6875, 0.6875, 0.75, 0.7188, 0.75, 0.6875, 0.3916, 0.6562, 0.4017, 0.6562, 0.4375, 0.6875, 0.4375, 0.6875, 0.8125, 0.6562, 0.8125, 0.6562, 0.875, 0.6875, 0.875, 0.6875, 0.75, 0.6562, 0.75, 0.6562, 0.8125, 0.6875, 0.8125, 0.6875, 0.6875, 0.6562, 0.6875, 0.6562, 0.75, 0.6875, 0.75, 0.6875, 0.625, 0.6562, 0.625, 0.6562, 0.6875, 0.6875, 0.6875, 0.6875, 0.5625, 0.6562, 0.5625, 0.6562, 0.625, 0.6875, 0.625, 0.6875, 0.5, 0.6562, 0.5, 0.6562, 0.5625, 0.6875, 0.5625, 0.6875, 0.9375, 0.6562, 0.9375, 0.6719, 1.0, 0.6875, 0.4375, 0.6562, 0.4375, 0.6562, 0.5, 0.6875, 0.5, 0.6875, 0.875, 0.6562, 0.875, 0.6562, 0.9375, 0.6875, 0.9375, 0.6562, 0.5625, 0.625, 0.5625, 0.625, 0.625, 0.6562, 0.625, 0.6562, 0.5, 0.625, 0.5, 0.625, 0.5625, 0.6562, 0.5625, 0.6562, 0.9375, 0.625, 0.9375, 0.6406, 1.0, 0.6562, 0.4375, 0.625, 0.4375, 0.625, 0.5, 0.6562, 0.5, 0.6562, 0.875, 0.625, 0.875, 0.625, 0.9375, 0.6562, 0.9375, 0.6562, 0.4017, 0.625, 0.4156, 0.625, 0.4375, 0.6562, 0.4375, 0.6562, 0.8125, 0.625, 0.8125, 0.625, 0.875, 0.6562, 0.875, 0.6562, 0.75, 0.625, 0.75, 0.625, 0.8125, 0.6562, 0.8125, 0.6562, 0.6875, 0.625, 0.6875, 0.625, 0.75, 0.6562, 0.75, 0.6562, 0.625, 0.625, 0.625, 0.625, 0.6875, 0.6562, 0.6875, 0.625, 0.8125, 0.5938, 0.8125, 0.5938, 0.875, 0.625, 0.875, 0.625, 0.75, 0.5938, 0.75, 0.5938, 0.8125, 0.625, 0.8125, 0.625, 0.6875, 0.5938, 0.6875, 0.5938, 0.75, 0.625, 0.75, 0.625, 0.625, 0.5938, 0.625, 0.5938, 0.6875, 0.625, 0.6875, 0.625, 0.5625, 0.5938, 0.5625, 0.5938, 0.625, 0.625, 0.625, 0.625, 0.5, 0.5938, 0.5, 0.5938, 0.5625, 0.625, 0.5625, 0.625, 0.9375, 0.5938, 0.9375, 0.6094, 1.0, 0.625, 0.4375, 0.5938, 0.4375, 0.5938, 0.5, 0.625, 0.5, 0.625, 0.875, 0.5938, 0.875, 0.5938, 0.9375, 0.625, 0.9375, 0.625, 0.4156, 0.5938, 0.4319, 0.5938, 0.4375, 0.625, 0.4375, 0.5938, 0.5625, 0.5625, 0.5625, 0.5625, 0.625, 0.5938, 0.625, 0.5938, 0.5, 0.5625, 0.5, 0.5625, 0.5625, 0.5938, 0.5625, 0.5938, 0.9375, 0.5625, 0.9375, 0.5781, 1.0, 0.5938, 0.875, 0.5625, 0.875, 0.5625, 0.9375, 0.5938, 0.9375, 0.5938, 0.4319, 0.5832, 0.4375, 0.5938, 0.4375, 0.5938, 0.8125, 0.5625, 0.8125, 0.5625, 0.875, 0.5938, 0.875, 0.5938, 0.75, 0.5625, 0.75, 0.5625, 0.8125, 0.5938, 0.8125, 0.5938, 0.6875, 0.5625, 0.6875, 0.5625, 0.75, 0.5938, 0.75, 0.5938, 0.625, 0.5625, 0.625, 0.5625, 0.6875, 0.5938, 0.6875, 0.5625, 0.75, 0.5312, 0.75, 0.5312, 0.8125, 0.5625, 0.8125, 0.5625, 0.6875, 0.5312, 0.6875, 0.5312, 0.75, 0.5625, 0.75, 0.5625, 0.625, 0.5312, 0.625, 0.5312, 0.6875, 0.5625, 0.6875, 0.5625, 0.5625, 0.5312, 0.5625, 0.5312, 0.625, 0.5625, 0.625, 0.5625, 0.5, 0.5312, 0.5, 0.5312, 0.5625, 0.5625, 0.5625, 0.5625, 0.9375, 0.5312, 0.9375, 0.5469, 1.0, 0.5625, 0.4476, 0.5312, 0.4612, 0.5312, 0.5, 0.5625, 0.5, 0.5625, 0.875, 0.5312, 0.875, 0.5312, 0.9375, 0.5625, 0.9375, 0.5625, 0.8125, 0.5312, 0.8125, 0.5312, 0.875, 0.5625, 0.875, 0.5312, 0.5, 0.5, 0.5, 0.5, 0.5625, 0.5312, 0.5625, 0.5312, 0.9375, 0.5, 0.9375, 0.5156, 1.0, 0.5312, 0.4612, 0.5, 0.4733, 0.5, 0.5, 0.5312, 0.5, 0.5312, 0.875, 0.5, 0.875, 0.5, 0.9375, 0.5312, 0.9375, 0.5312, 0.8125, 0.5, 0.8125, 0.5, 0.875, 0.5312, 0.875, 0.5312, 0.75, 0.5, 0.75, 0.5, 0.8125, 0.5312, 0.8125, 0.5312, 0.6875, 0.5, 0.6875, 0.5, 0.75, 0.5312, 0.75, 0.5312, 0.625, 0.5, 0.625, 0.5, 0.6875, 0.5312, 0.6875, 0.5312, 0.5625, 0.5, 0.5625, 0.5, 0.625, 0.5312, 0.625, 0.5, 0.75, 0.4688, 0.75, 0.4688, 0.8125, 0.5, 0.8125, 0.5, 0.6875, 0.4687, 0.6875, 0.4688, 0.75, 0.5, 0.75, 0.5, 0.625, 0.4688, 0.625, 0.4687, 0.6875, 0.5, 0.6875, 0.5, 0.5625, 0.4688, 0.5625, 0.4688, 0.625, 0.5, 0.625, 0.5, 0.5, 0.4687, 0.5, 0.4688, 0.5625, 0.5, 0.5625, 0.5, 0.9375, 0.4688, 0.9375, 0.4844, 1.0, 0.5, 0.4733, 0.4687, 0.4857, 0.4687, 0.5, 0.5, 0.5, 0.5, 0.875, 0.4688, 0.875, 0.4688, 0.9375, 0.5, 0.9375, 0.5, 0.8125, 0.4688, 0.8125, 0.4688, 0.875, 0.5, 0.875, 0.4688, 0.9375, 0.4375, 0.9375, 0.4531, 1.0, 0.4687, 0.4857, 0.439, 0.5, 0.4687, 0.5, 0.4688, 0.875, 0.4375, 0.875, 0.4375, 0.9375, 0.4688, 0.9375, 0.4688, 0.8125, 0.4375, 0.8125, 0.4375, 0.875, 0.4688, 0.875, 0.4688, 0.75, 0.4375, 0.75, 0.4375, 0.8125, 0.4688, 0.8125, 0.4687, 0.6875, 0.4375, 0.6875, 0.4375, 0.75, 0.4688, 0.75, 0.4688, 0.625, 0.4375, 0.625, 0.4375, 0.6875, 0.4687, 0.6875, 0.4688, 0.5625, 0.4375, 0.5625, 0.4375, 0.625, 0.4688, 0.625, 0.4375, 0.6875, 0.4062, 0.6875, 0.4062, 0.75, 0.4375, 0.75, 0.4375, 0.625, 0.4062, 0.625, 0.4062, 0.6875, 0.4375, 0.6875, 0.4375, 0.5625, 0.4062, 0.5625, 0.4062, 0.625, 0.4375, 0.625, 0.4375, 0.5007, 0.4062, 0.5191, 0.4062, 0.5319, 0.4062, 0.5625, 0.4375, 0.5625, 0.4375, 0.9375, 0.4062, 0.9375, 0.4219, 1.0, 0.4375, 0.875, 0.4062, 0.875, 0.4062, 0.9375, 0.4375, 0.9375, 0.4375, 0.8125, 0.4062, 0.8125, 0.4062, 0.875, 0.4375, 0.875, 0.4375, 0.75, 0.4062, 0.75, 0.4062, 0.8125, 0.4375, 0.8125, 0.4062, 0.875, 0.375, 0.875, 0.375, 0.9375, 0.4062, 0.9375, 0.4062, 0.8125, 0.375, 0.8125, 0.375, 0.875, 0.4062, 0.875, 0.4062, 0.75, 0.375, 0.75, 0.375, 0.8125, 0.4062, 0.8125, 0.4062, 0.6875, 0.375, 0.6875, 0.375, 0.75, 0.4062, 0.75, 0.4062, 0.625, 0.375, 0.625, 0.375, 0.6875, 0.4062, 0.6875, 0.4062, 0.5625, 0.375, 0.5625, 0.375, 0.625, 0.4062, 0.625, 0.4062, 0.9375, 0.375, 0.9375, 0.3906, 1.0, 0.375, 0.625, 0.3438, 0.625, 0.3438, 0.6875, 0.375, 0.6875, 0.375, 0.5625, 0.3438, 0.5625, 0.3438, 0.625, 0.375, 0.625, 0.375, 0.5375, 0.3438, 0.5497, 0.3438, 0.5625, 0.375, 0.5625, 0.375, 0.9375, 0.3438, 0.9375, 0.3594, 1.0, 0.375, 0.875, 0.3438, 0.875, 0.3438, 0.9375, 0.375, 0.9375, 0.375, 0.8125, 0.3438, 0.8125, 0.3438, 0.875, 0.375, 0.875, 0.375, 0.75, 0.3438, 0.75, 0.3438, 0.8125, 0.375, 0.8125, 0.375, 0.6875, 0.3438, 0.6875, 0.3438, 0.75, 0.375, 0.75, 0.3438, 0.875, 0.3125, 0.875, 0.3125, 0.9375, 0.3438, 0.9375, 0.3438, 0.8125, 0.3125, 0.8125, 0.3125, 0.875, 0.3438, 0.875, 0.3438, 0.75, 0.3125, 0.75, 0.3125, 0.8125, 0.3438, 0.8125, 0.3438, 0.6875, 0.3212, 0.6875, 0.3125, 0.6875, 0.3125, 0.75, 0.3438, 0.75, 0.3438, 0.625, 0.3125, 0.625, 0.3212, 0.6875, 0.3438, 0.6875, 0.3438, 0.5625, 0.3125, 0.5625, 0.3125, 0.625, 0.3438, 0.625, 0.3438, 0.5497, 0.3125, 0.5469, 0.3125, 0.5625, 0.3438, 0.5625, 0.3438, 0.9375, 0.3125, 0.9375, 0.3281, 1.0, 0.3125, 0.5625, 0.2812, 0.5625, 0.2812, 0.5887, 0.2859, 0.5807, 0.2954, 0.5746, 0.3065, 0.595, 0.3125, 0.625, 0.3125, 0.5469, 0.2812, 0.5387, 0.2812, 0.5625, 0.3125, 0.5625, 0.3125, 0.9375, 0.2812, 0.9375, 0.2969, 1.0, 0.3125, 0.875, 0.2812, 0.875, 0.2812, 0.9375, 0.3125, 0.9375, 0.3125, 0.8125, 0.2812, 0.8125, 0.2812, 0.875, 0.3125, 0.875, 0.3125, 0.75, 0.2812, 0.75, 0.2812, 0.8125, 0.3125, 0.8125, 0.3125, 0.6875, 0.2812, 0.6875, 0.2812, 0.75, 0.3125, 0.75, 0.2812, 0.8125, 0.25, 0.8125, 0.25, 0.875, 0.2812, 0.875, 0.2812, 0.75, 0.25, 0.75, 0.25, 0.8125, 0.2812, 0.8125, 0.2812, 0.6875, 0.25, 0.6875, 0.25, 0.75, 0.2812, 0.75, 0.2812, 0.625, 0.25, 0.625, 0.25, 0.6875, 0.2812, 0.6875, 0.2812, 0.5625, 0.25, 0.5625, 0.25, 0.625, 0.2812, 0.625, 0.2812, 0.6119, 0.2812, 0.5887, 0.2539, 0.5329, 0.25, 0.5318, 0.25, 0.538, 0.2812, 0.9375, 0.25, 0.9375, 0.2656, 1.0, 0.2812, 0.875, 0.25, 0.875, 0.25, 0.9375, 0.2812, 0.9375, 0.3125, 0.6453, 0.3125, 0.6875, 0.3212, 0.6875, 0.2933, 0.625, 0.2812, 0.625, 0.2812, 0.6875, 0.3125, 0.6875, 0.3125, 0.6453, 0.2812, 0.6119, 0.2812, 0.625, 0.2933, 0.625, 0.4011, 0.5222, 0.375, 0.5375, 0.375, 0.5625, 0.4062, 0.5625, 0.4062, 0.5319, 0.4687, 0.5, 0.439, 0.5, 0.4375, 0.5007, 0.4375, 0.5625, 0.4688, 0.5625, 0.5938, 0.4375, 0.5832, 0.4375, 0.5625, 0.4476, 0.5625, 0.5, 0.5938, 0.5, 0.2812, 0.5387, 0.264, 0.5352, 0.264, 0.5357, 0.25, 0.5625, 0.2812, 0.5625, 0.25, 0.5318, 0.2559, 0.5301, 0.25, 0.538, 0.375, 0.5, 0.375, 0.5625, 0.3438, 0.5625, 0.3437, 0.5076, 0.3708, 0.5, 0.5312, 0.4375, 0.5312, 0.5, 0.5, 0.5, 0.5, 0.4472, 0.5182, 0.4375])
me_sphere.materials.append(mat_material_001)
me_sphere.update()
me_cylinder_001 = bpy.data.meshes.new('Cylinder.001')
me_cylinder_001.from_pydata([(0.01108, 0.9095, -1.063), (0.1495, 0.6829, -1.068), (0.3587, 0.84, -1.057), (0.5663, 0.8339, -1.052), (0.6559, 0.642, -1.056), (0.5967, 0.3847, -1.066), (0.8561, 0.3455, -1.059), (0.9985, 0.1929, -1.059), (0.9277, -0.00194, -1.066), (0.7046, -0.1365, -1.078), (0.86, -0.3477, -1.078), (0.8543, -0.5553, -1.084), (0.6677, -0.6408, -1.094), (0.4138, -0.576, -1.103), (0.3716, -0.8353, -1.113), (0.2167, -0.9759, -1.123), (0.02225, -0.9016, -1.129), (-0.1114, -0.6756, -1.128), (-0.3257, -0.83, -1.141), (-0.5342, -0.8216, -1.149), (-0.6191, -0.6318, -1.146), (-0.5543, -0.3773, -1.134), (-0.8146, -0.3371, -1.143), (-0.9559, -0.1847, -1.141), (-0.8835, 0.009421, -1.129), (-0.6611, 0.1435, -1.115), (-0.8194, 0.3552, -1.11), (-0.8148, 0.5627, -1.1), (-0.6273, 0.6477, -1.092), (-0.3714, 0.5826, -1.09), (-0.3356, 0.8424, -1.076), (-0.185, 0.9836, -1.065), (0.5626, 0.4211, 0.9791), (0.5835, 0.4761, 0.9083), (0.6501, 0.2004, 0.9449), (0.6505, 0.3089, 0.8823), (0.8547, 0.3167, 0.9197), (0.8053, 0.3975, 0.8634), (0.9232, 0.3047, 0.9079), (0.9418, 0.3739, 0.8383), (0.943, 0.2325, 0.8985), (0.9805, 0.2358, 0.822), (0.8551, 0.01136, 0.8962), (0.9137, 0.06612, 0.8201), (1.075, -0.05497, 0.8572), (1.082, 0.01584, 0.79), (1.117, -0.1167, 0.847), (1.162, -0.1016, 0.7695), (1.081, -0.1836, 0.8476), (1.096, -0.229, 0.7722), (0.87, -0.2777, 0.8745), (0.9337, -0.3016, 0.7927), (0.9794, -0.4863, 0.846), (1.018, -0.4614, 0.7706), (0.967, -0.5613, 0.8441), (0.9948, -0.6039, 0.7659), (0.9005, -0.5821, 0.8531), (0.8622, -0.6459, 0.7846), (0.6858, -0.4926, 0.8915), (0.6995, -0.5787, 0.8138), (0.6217, -0.7246, 0.8903), (0.6515, -0.7545, 0.8126), (0.5659, -0.7663, 0.898), (0.5392, -0.8386, 0.8261), (0.5053, -0.7321, 0.9096), (0.4177, -0.7706, 0.8502), (0.4144, -0.5105, 0.9363), (0.3483, -0.603, 0.8709), (0.2136, -0.6275, 0.9659), (0.1966, -0.6919, 0.8928), (0.1464, -0.6157, 0.9793), (0.0611, -0.6685, 0.9181), (0.1256, -0.5425, 0.9869), (0.02129, -0.5303, 0.9344), (0.2092, -0.3216, 0.9849), (0.08514, -0.3602, 0.9333), (-0.006968, -0.2561, 1.031), (-0.08104, -0.3104, 0.9684), (-0.04848, -0.1942, 1.044), (-0.1605, -0.1931, 0.9918), (-0.01409, -0.1272, 1.042), (-0.09518, -0.06567, 0.9894), (0.1937, -0.03264, 1.008), (0.06421, 0.007363, 0.9641), (0.08692, 0.1748, 1.046), (-0.01837, 0.1666, 0.9933), (0.09981, 0.2498, 1.05), (0.005343, 0.309, 1.0), (0.1658, 0.2707, 1.039), (0.1376, 0.3512, 0.9791), (0.3776, 0.1823, 0.9916), (0.2984, 0.2845, 0.943), (0.4448, 0.413, 0.9993), (0.3489, 0.4599, 0.9492), (0.5023, 0.4551, 0.9931), (0.4624, 0.5439, 0.9353), (0.0654, 0.6171, -0.2416), (0.01537, 0.7038, -0.5377), (0.3182, 0.5049, 0.4306), (0.192, 0.5419, 0.1433), (0.2676, 0.3848, 0.1217), (0.389, 0.3475, 0.4105), (0.1216, 0.5223, -0.5508), (0.1576, 0.4501, -0.2527), (0.4147, 0.4756, 0.1113), (0.5364, 0.4339, 0.3991), (0.2928, 0.6401, -0.5493), (0.3148, 0.551, -0.2523), (0.5502, 0.4587, 0.09419), (0.6698, 0.4138, 0.3815), (0.458, 0.6297, -0.5536), (0.4632, 0.5364, -0.2571), (0.5965, 0.3281, 0.07988), (0.7116, 0.2835, 0.3681), (0.5262, 0.4771, -0.5628), (0.5205, 0.3975, -0.2649), (0.5411, 0.1628, 0.07419), (0.6522, 0.1215, 0.3642), (0.4746, 0.2761, -0.5716), (0.4693, 0.2189, -0.2716), (0.71, 0.1216, 0.05356), (0.8175, 0.07642, 0.3435), (0.6827, 0.2385, -0.5775), (0.6547, 0.1792, -0.2776), (0.795, 0.01242, 0.03768), (0.8984, -0.03371, 0.3279), (0.7939, 0.1145, -0.5845), (0.7508, 0.0651, -0.2843), (0.7365, -0.1124, 0.03656), (0.8376, -0.1555, 0.3278), (0.733, -0.03792, -0.5895), (0.6928, -0.06935, -0.2883), (0.581, -0.1885, 0.04794), (0.6825, -0.2268, 0.34), (0.5507, -0.1387, -0.5908), (0.5278, -0.1547, -0.2887), (0.6722, -0.338, 0.03046), (0.7692, -0.377, 0.3233), (0.6707, -0.3098, -0.5989), (0.6311, -0.3108, -0.2961), (0.6567, -0.4755, 0.02465), (0.7506, -0.5125, 0.3185), (0.6623, -0.4743, -0.605), (0.6197, -0.4575, -0.3015), (0.5287, -0.521, 0.03575), (0.623, -0.5543, 0.3303), (0.512, -0.5371, -0.6061), (0.4843, -0.5102, -0.302), (0.3648, -0.4628, 0.05589), (0.463, -0.493, 0.35), (0.3093, -0.4785, -0.6013), (0.3044, -0.4534, -0.2974), (0.3259, -0.6327, 0.05154), (0.421, -0.6602, 0.3467), (0.2727, -0.6824, -0.6088), (0.2681, -0.6354, -0.3038), (0.219, -0.7172, 0.05865), (0.3149, -0.7418, 0.3545), (0.1452, -0.7884, -0.6104), (0.1523, -0.7284, -0.3055), (0.09505, -0.6561, 0.07596), (0.1943, -0.6789, 0.3715), (-0.008871, -0.7237, -0.6058), (0.01479, -0.6676, -0.3011), (0.01847, -0.4981, 0.09325), (0.1223, -0.5211, 0.3876), (-0.1125, -0.5411, -0.5966), (-0.07564, -0.5015, -0.2929), (-0.1264, -0.5885, 0.1053), (-0.02217, -0.6077, 0.4004), (-0.2851, -0.6566, -0.5982), (-0.233, -0.6028, -0.2941), (-0.2615, -0.5705, 0.1225), (-0.1546, -0.5874, 0.4173), (-0.4519, -0.6432, -0.5939), (-0.3842, -0.5881, -0.2903), (-0.3086, -0.4394, 0.1367), (-0.1985, -0.4568, 0.4303), (-0.5168, -0.491, -0.5855), (-0.4413, -0.4494, -0.2826), (-0.2542, -0.2748, 0.1403), (-0.1409, -0.2949, 0.4328), (-0.4632, -0.2925, -0.5771), (-0.3894, -0.2709, -0.2752), (-0.4193, -0.2332, 0.1643), (-0.3031, -0.2506, 0.4565), (-0.6689, -0.2531, -0.5693), (-0.5761, -0.2315, -0.268), (-0.5045, -0.1236, 0.183), (-0.3848, -0.1406, 0.4742), (-0.7802, -0.1289, -0.5594), (-0.6765, -0.1168, -0.2589), (-0.4474, 0.0003504, 0.1847), (-0.3252, -0.01886, 0.4751), (-0.7215, 0.02168, -0.5526), (-0.6203, 0.01866, -0.2529), (-0.2957, 0.07599, 0.1703), (-0.1724, 0.05282, 0.46), (-0.5458, 0.1218, -0.552), (-0.4579, 0.1056, -0.2525), (-0.384, 0.2245, 0.1932), (-0.2574, 0.2021, 0.4819), (-0.6636, 0.2912, -0.539), (-0.562, 0.2617, -0.241), (-0.3686, 0.3612, 0.2014), (-0.2396, 0.3375, 0.4895), (-0.6535, 0.4532, -0.53), (-0.5497, 0.4085, -0.2331), (-0.2402, 0.406, 0.1877), (-0.1113, 0.3793, 0.4758), (-0.5025, 0.515, -0.532), (-0.41, 0.4606, -0.2352), (-0.07894, 0.3485, 0.1609), (0.04646, 0.319, 0.4497), (-0.2991, 0.4571, -0.5446), (-0.2257, 0.4028, -0.2464), (-0.03867, 0.5177, 0.1703), (0.08991, 0.4859, 0.4576), (-0.2637, 0.6598, -0.5322), (-0.1893, 0.5853, -0.2359), (0.06883, 0.602, 0.1633), (0.1982, 0.5671, 0.45), (-0.1404, 0.7669, -0.5293), (-0.07471, 0.6788, -0.234)], [], [(0, 1, 2, 3, 4, 5, 6, 7, 8, 9, 10, 11, 12, 13, 14, 15, 16, 17, 18, 19, 20, 21, 22, 23, 24, 25, 26, 27, 28, 29, 30, 31), (35, 33, 32, 34), (37, 35, 34, 36), (39, 37, 36, 38), (41, 39, 38, 40), (43, 41, 40, 42), (45, 43, 42, 44), (47, 45, 44, 46), (49, 47, 46, 48), (51, 49, 48, 50), (53, 51, 50, 52), (55, 53, 52, 54), (57, 55, 54, 56), (59, 57, 56, 58), (61, 59, 58, 60), (63, 61, 60, 62), (65, 63, 62, 64), (67, 65, 64, 66), (69, 67, 66, 68), (71, 69, 68, 70), (73, 71, 70, 72), (75, 73, 72, 74), (77, 75, 74, 76), (79, 77, 76, 78), (81, 79, 78, 80), (83, 81, 80, 82), (85, 83, 82, 84), (87, 85, 84, 86), (89, 87, 86, 88), (91, 89, 88, 90), (93, 91, 90, 92), (95, 93, 92, 94), (33, 95, 94, 32), (34, 32, 94, 92, 90, 88, 86, 84, 82, 80, 78, 76, 74, 72, 70, 68, 66, 64, 62, 60, 58, 56, 54, 52, 50, 48, 46, 44, 42, 40, 38, 36), (223, 96, 97, 222), (221, 98, 99, 220), (219, 223, 222, 218), (217, 221, 220, 216), (215, 219, 218, 214), (213, 217, 216, 212), (211, 215, 214, 210), (209, 213, 212, 208), (207, 211, 210, 206), (205, 209, 208, 204), (203, 207, 206, 202), (201, 205, 204, 200), (199, 203, 202, 198), (197, 201, 200, 196), (195, 199, 198, 194), (193, 197, 196, 192), (191, 195, 194, 190), (189, 193, 192, 188), (187, 191, 190, 186), (185, 189, 188, 184), (183, 187, 186, 182), (181, 185, 184, 180), (179, 183, 182, 178), (177, 181, 180, 176), (175, 179, 178, 174), (173, 177, 176, 172), (171, 175, 174, 170), (169, 173, 172, 168), (167, 171, 170, 166), (165, 169, 168, 164), (163, 167, 166, 162), (161, 165, 164, 160), (159, 163, 162, 158), (157, 161, 160, 156), (155, 159, 158, 154), (153, 157, 156, 152), (151, 155, 154, 150), (149, 153, 152, 148), (147, 151, 150, 146), (145, 149, 148, 144), (143, 147, 146, 142), (141, 145, 144, 140), (139, 143, 142, 138), (137, 141, 140, 136), (135, 139, 138, 134), (133, 137, 136, 132), (131, 135, 134, 130), (129, 133, 132, 128), (127, 131, 130, 126), (125, 129, 128, 124), (123, 127, 126, 122), (121, 125, 124, 120), (119, 123, 122, 118), (117, 121, 120, 116), (115, 119, 118, 114), (113, 117, 116, 112), (111, 115, 114, 110), (109, 113, 112, 108), (107, 111, 110, 106), (105, 109, 108, 104), (103, 107, 106, 102), (101, 105, 104, 100), (96, 103, 102, 97), (98, 101, 100, 99), (0, 97, 102, 1), (31, 222, 97, 0), (96, 99, 100, 103), (223, 220, 99, 96), (98, 33, 35, 101), (221, 95, 33, 98), (103, 100, 104, 107), (101, 35, 37, 105), (1, 102, 106, 2), (107, 104, 108, 111), (105, 37, 39, 109), (2, 106, 110, 3), (111, 108, 112, 115), (109, 39, 41, 113), (3, 110, 114, 4), (115, 112, 116, 119), (113, 41, 43, 117), (4, 114, 118, 5), (119, 116, 120, 123), (117, 43, 45, 121), (5, 118, 122, 6), (123, 120, 124, 127), (121, 45, 47, 125), (6, 122, 126, 7), (127, 124, 128, 131), (125, 47, 49, 129), (7, 126, 130, 8), (131, 128, 132, 135), (129, 49, 51, 133), (8, 130, 134, 9), (135, 132, 136, 139), (133, 51, 53, 137), (9, 134, 138, 10), (139, 136, 140, 143), (137, 53, 55, 141), (10, 138, 142, 11), (143, 140, 144, 147), (141, 55, 57, 145), (11, 142, 146, 12), (147, 144, 148, 151), (145, 57, 59, 149), (12, 146, 150, 13), (151, 148, 152, 155), (149, 59, 61, 153), (13, 150, 154, 14), (155, 152, 156, 159), (153, 61, 63, 157), (14, 154, 158, 15), (159, 156, 160, 163), (157, 63, 65, 161), (15, 158, 162, 16), (163, 160, 164, 167), (161, 65, 67, 165), (16, 162, 166, 17), (167, 164, 168, 171), (165, 67, 69, 169), (17, 166, 170, 18), (171, 168, 172, 175), (169, 69, 71, 173), (18, 170, 174, 19), (175, 172, 176, 179), (173, 71, 73, 177), (19, 174, 178, 20), (179, 176, 180, 183), (177, 73, 75, 181), (20, 178, 182, 21), (183, 180, 184, 187), (181, 75, 77, 185), (21, 182, 186, 22), (187, 184, 188, 191), (185, 77, 79, 189), (22, 186, 190, 23), (191, 188, 192, 195), (189, 79, 81, 193), (23, 190, 194, 24), (195, 192, 196, 199), (193, 81, 83, 197), (24, 194, 198, 25), (199, 196, 200, 203), (197, 83, 85, 201), (25, 198, 202, 26), (203, 200, 204, 207), (201, 85, 87, 205), (26, 202, 206, 27), (207, 204, 208, 211), (205, 87, 89, 209), (27, 206, 210, 28), (211, 208, 212, 215), (209, 89, 91, 213), (28, 210, 214, 29), (215, 212, 216, 219), (213, 91, 93, 217), (29, 214, 218, 30), (219, 216, 220, 223), (217, 93, 95, 221), (30, 218, 222, 31)])
_uv = me_cylinder_001.uv_layers.new(name='UVMap')
_uv.uv.foreach_set('vector', [0.75, 0.49, 0.7968, 0.4854, 0.8418, 0.4717, 0.8833, 0.4496, 0.9197, 0.4197, 0.9496, 0.3833, 0.9717, 0.3418, 0.9854, 0.2968, 0.99, 0.25, 0.9854, 0.2032, 0.9717, 0.1582, 0.9496, 0.1167, 0.9197, 0.08029, 0.8833, 0.05045, 0.8418, 0.02827, 0.7968, 0.01461, 0.75, 0.01, 0.7032, 0.01461, 0.6582, 0.02827, 0.6167, 0.05045, 0.5803, 0.08029, 0.5504, 0.1167, 0.5283, 0.1582, 0.5146, 0.2032, 0.51, 0.25, 0.5146, 0.2968, 0.5283, 0.3418, 0.5504, 0.3833, 0.5803, 0.4197, 0.6167, 0.4496, 0.6582, 0.4717, 0.7032, 0.4854, 0.2958, 0.4855, 0.2477, 0.4898, 0.2318, 0.4675, 0.2796, 0.4033, 0.3379, 0.4729, 0.2958, 0.4855, 0.2796, 0.4033, 0.3492, 0.4442, 0.3792, 0.4517, 0.3379, 0.4729, 0.3492, 0.4442, 0.3726, 0.4349, 0.4198, 0.4193, 0.3792, 0.4517, 0.3726, 0.4349, 0.3908, 0.4159, 0.4496, 0.3833, 0.4198, 0.4193, 0.3908, 0.4159, 0.3797, 0.3375, 0.4694, 0.3462, 0.4496, 0.3833, 0.3797, 0.3375, 0.4566, 0.3174, 0.4845, 0.2988, 0.4694, 0.3462, 0.4566, 0.3174, 0.4671, 0.2933, 0.4896, 0.2462, 0.4845, 0.2988, 0.4671, 0.2933, 0.4666, 0.2668, 0.4854, 0.2032, 0.4896, 0.2462, 0.4666, 0.2668, 0.4034, 0.2189, 0.4727, 0.1613, 0.4854, 0.2032, 0.4034, 0.2189, 0.4435, 0.1507, 0.4477, 0.1147, 0.4727, 0.1613, 0.4435, 0.1507, 0.4339, 0.1261, 0.4161, 0.07737, 0.4477, 0.1147, 0.4339, 0.1261, 0.4159, 0.1086, 0.3833, 0.05045, 0.4161, 0.07737, 0.4159, 0.1086, 0.3359, 0.1199, 0.3412, 0.0282, 0.3833, 0.05045, 0.3359, 0.1199, 0.3163, 0.04203, 0.2929, 0.01422, 0.3412, 0.0282, 0.3163, 0.04203, 0.2934, 0.03204, 0.2472, 0.01027, 0.2929, 0.01422, 0.2934, 0.03204, 0.2683, 0.03252, 0.2018, 0.01504, 0.2472, 0.01027, 0.2683, 0.03252, 0.2198, 0.09679, 0.1562, 0.02931, 0.2018, 0.01504, 0.2198, 0.09679, 0.1508, 0.05587, 0.1152, 0.05165, 0.1562, 0.02931, 0.1508, 0.05587, 0.1276, 0.06513, 0.08029, 0.08029, 0.1152, 0.05165, 0.1276, 0.06513, 0.1092, 0.08431, 0.04961, 0.1183, 0.08029, 0.08029, 0.1092, 0.08431, 0.1195, 0.1624, 0.02787, 0.1595, 0.04961, 0.1183, 0.1195, 0.1624, 0.04349, 0.1825, 0.01461, 0.2032, 0.02787, 0.1595, 0.04349, 0.1825, 0.03295, 0.2069, 0.01008, 0.2492, 0.01461, 0.2032, 0.03295, 0.2069, 0.03336, 0.2333, 0.01475, 0.2959, 0.01008, 0.2492, 0.03336, 0.2333, 0.09589, 0.2811, 0.02827, 0.3418, 0.01475, 0.2959, 0.09589, 0.2811, 0.05642, 0.3492, 0.05005, 0.3826, 0.02827, 0.3418, 0.05642, 0.3492, 0.06605, 0.3739, 0.0788, 0.4179, 0.05005, 0.3826, 0.06605, 0.3739, 0.08408, 0.3914, 0.115, 0.4482, 0.0788, 0.4179, 0.08408, 0.3914, 0.1632, 0.3802, 0.1569, 0.471, 0.115, 0.4482, 0.1632, 0.3802, 0.1835, 0.4578, 0.1997, 0.4843, 0.1569, 0.471, 0.1835, 0.4578, 0.2067, 0.468, 0.2477, 0.4898, 0.1997, 0.4843, 0.2067, 0.468, 0.2318, 0.4675, 0.2796, 0.4033, 0.2318, 0.4675, 0.2067, 0.468, 0.1835, 0.4578, 0.1632, 0.3802, 0.08408, 0.3914, 0.06605, 0.3739, 0.05642, 0.3492, 0.09589, 0.2811, 0.03336, 0.2333, 0.03295, 0.2069, 0.04349, 0.1825, 0.1195, 0.1624, 0.1092, 0.08431, 0.1276, 0.06513, 0.1508, 0.05587, 0.2198, 0.09679, 0.2683, 0.03252, 0.2934, 0.03204, 0.3163, 0.04203, 0.3359, 0.1199, 0.4159, 0.1086, 0.4339, 0.1261, 0.4435, 0.1507, 0.4034, 0.2189, 0.4666, 0.2668, 0.4671, 0.2933, 0.4566, 0.3174, 0.3797, 0.3375, 0.3908, 0.4159, 0.3726, 0.4349, 0.3492, 0.4442, 0.03125, 0.7023, 0.0, 0.7031, 0.0, 0.6301, 0.03125, 0.6307, 0.03125, 0.8673, 0.0, 0.8676, 0.0, 0.7974, 0.03125, 0.7982, 0.0625, 0.7019, 0.03125, 0.7023, 0.03125, 0.6307, 0.0625, 0.6309, 0.0625, 0.8671, 0.03125, 0.8673, 0.03125, 0.7982, 0.0625, 0.7986, 0.09375, 0.7019, 0.0625, 0.7019, 0.0625, 0.6309, 0.09375, 0.6308, 0.09375, 0.8671, 0.0625, 0.8671, 0.0625, 0.7986, 0.09375, 0.7985, 0.125, 0.7011, 0.09375, 0.7019, 0.09375, 0.6308, 0.125, 0.6316, 0.125, 0.8667, 0.09375, 0.8671, 0.09375, 0.7985, 0.125, 0.7995, 0.1562, 0.7005, 0.125, 0.7011, 0.125, 0.6316, 0.1563, 0.6321, 0.1562, 0.8664, 0.125, 0.8667, 0.125, 0.7995, 0.1562, 0.8, 0.1875, 0.7005, 0.1562, 0.7005, 0.1563, 0.6321, 0.1875, 0.632, 0.1875, 0.8664, 0.1562, 0.8664, 0.1562, 0.8, 0.1875, 0.8, 0.2187, 0.7011, 0.1875, 0.7005, 0.1875, 0.632, 0.2187, 0.6314, 0.2188, 0.8668, 0.1875, 0.8664, 0.1875, 0.8, 0.2187, 0.7993, 0.25, 0.7005, 0.2187, 0.7011, 0.2187, 0.6314, 0.25, 0.6321, 0.25, 0.8664, 0.2188, 0.8668, 0.2187, 0.7993, 0.25, 0.8, 0.2812, 0.7004, 0.25, 0.7005, 0.25, 0.6321, 0.2812, 0.6323, 0.2813, 0.8663, 0.25, 0.8664, 0.25, 0.8, 0.2812, 0.8001, 0.3125, 0.7009, 0.2812, 0.7004, 0.2812, 0.6323, 0.3125, 0.6319, 0.3125, 0.8666, 0.2813, 0.8663, 0.2812, 0.8001, 0.3125, 0.7995, 0.3437, 0.7018, 0.3125, 0.7009, 0.3125, 0.6319, 0.3437, 0.6311, 0.3437, 0.867, 0.3125, 0.8666, 0.3125, 0.7995, 0.3437, 0.7986, 0.375, 0.7017, 0.3437, 0.7018, 0.3437, 0.6311, 0.375, 0.6312, 0.375, 0.8669, 0.3437, 0.867, 0.3437, 0.7986, 0.375, 0.7987, 0.4062, 0.7021, 0.375, 0.7017, 0.375, 0.6312, 0.4063, 0.6309, 0.4063, 0.8671, 0.375, 0.8669, 0.375, 0.7987, 0.4063, 0.7983, 0.4375, 0.7028, 0.4062, 0.7021, 0.4063, 0.6309, 0.4375, 0.6303, 0.4375, 0.8674, 0.4063, 0.8671, 0.4063, 0.7983, 0.4375, 0.7975, 0.4687, 0.7035, 0.4375, 0.7028, 0.4375, 0.6303, 0.4687, 0.6298, 0.4687, 0.8678, 0.4375, 0.8674, 0.4375, 0.7975, 0.4687, 0.7968, 0.5, 0.7041, 0.4687, 0.7035, 0.4687, 0.6298, 0.5, 0.6293, 0.5, 0.868, 0.4687, 0.8678, 0.4687, 0.7968, 0.5, 0.7961, 0.5312, 0.7049, 0.5, 0.7041, 0.5, 0.6293, 0.5312, 0.6287, 0.5313, 0.8683, 0.5, 0.868, 0.5, 0.7961, 0.5313, 0.7953, 0.5625, 0.7054, 0.5312, 0.7049, 0.5312, 0.6287, 0.5625, 0.6282, 0.5625, 0.8684, 0.5313, 0.8683, 0.5313, 0.7953, 0.5625, 0.7948, 0.5937, 0.7055, 0.5625, 0.7054, 0.5625, 0.6282, 0.5938, 0.6283, 0.5938, 0.8684, 0.5625, 0.8684, 0.5625, 0.7948, 0.5938, 0.7947, 0.625, 0.7064, 0.5937, 0.7055, 0.5938, 0.6283, 0.625, 0.6275, 0.625, 0.8689, 0.5938, 0.8684, 0.5938, 0.7947, 0.625, 0.7937, 0.6562, 0.7071, 0.625, 0.7064, 0.625, 0.6275, 0.6562, 0.627, 0.6562, 0.8691, 0.625, 0.8689, 0.625, 0.7937, 0.6562, 0.7929, 0.6875, 0.7071, 0.6562, 0.7071, 0.6562, 0.627, 0.6875, 0.6271, 0.6875, 0.869, 0.6562, 0.8691, 0.6562, 0.7929, 0.6875, 0.793, 0.7187, 0.7064, 0.6875, 0.7071, 0.6875, 0.6271, 0.7187, 0.6276, 0.7188, 0.8687, 0.6875, 0.869, 0.6875, 0.793, 0.7188, 0.7938, 0.75, 0.707, 0.7187, 0.7064, 0.7187, 0.6276, 0.75, 0.6271, 0.75, 0.8691, 0.7188, 0.8687, 0.7188, 0.7938, 0.75, 0.793, 0.7812, 0.7072, 0.75, 0.707, 0.75, 0.6271, 0.7812, 0.627, 0.7812, 0.8692, 0.75, 0.8691, 0.75, 0.793, 0.7812, 0.7929, 0.8125, 0.7065, 0.7812, 0.7072, 0.7812, 0.627, 0.8125, 0.6274, 0.8125, 0.869, 0.7812, 0.8692, 0.7812, 0.7929, 0.8125, 0.7936, 0.8437, 0.7057, 0.8125, 0.7065, 0.8125, 0.6274, 0.8437, 0.6282, 0.8437, 0.8685, 0.8125, 0.869, 0.8125, 0.7936, 0.8437, 0.7946, 0.875, 0.7055, 0.8437, 0.7057, 0.8437, 0.6282, 0.875, 0.6283, 0.875, 0.8685, 0.8437, 0.8685, 0.8437, 0.7946, 0.875, 0.7947, 0.9062, 0.7051, 0.875, 0.7055, 0.875, 0.6283, 0.9062, 0.6287, 0.9063, 0.8684, 0.875, 0.8685, 0.875, 0.7947, 0.9062, 0.7952, 0.9375, 0.7043, 0.9062, 0.7051, 0.9062, 0.6287, 0.9375, 0.6291, 0.9375, 0.8682, 0.9063, 0.8684, 0.9062, 0.7952, 0.9375, 0.796, 0.9687, 0.7038, 0.9375, 0.7043, 0.9375, 0.6291, 0.9687, 0.6295, 0.9688, 0.8679, 0.9375, 0.8682, 0.9375, 0.796, 0.9688, 0.7966, 1.0, 0.7031, 0.9687, 0.7038, 0.9687, 0.6295, 1.0, 0.6301, 1.0, 0.8676, 0.9688, 0.8679, 0.9688, 0.7966, 1.0, 0.7974, 1.0, 0.5, 1.0, 0.6301, 0.9687, 0.6295, 0.9688, 0.5, 0.03125, 0.5, 0.03125, 0.6307, 0.0, 0.6301, 0.0, 0.5, 1.0, 0.7031, 1.0, 0.7974, 0.9688, 0.7966, 0.9687, 0.7038, 0.03125, 0.7023, 0.03125, 0.7982, 0.0, 0.7974, 0.0, 0.7031, 1.0, 0.8676, 1.0, 0.9841, 0.9688, 0.984, 0.9688, 0.8679, 0.03125, 0.8673, 0.03125, 0.9843, 0.0, 0.9841, 0.0, 0.8676, 0.9687, 0.7038, 0.9688, 0.7966, 0.9375, 0.796, 0.9375, 0.7043, 0.9688, 0.8679, 0.9688, 0.984, 0.9375, 0.9839, 0.9375, 0.8682, 0.9688, 0.5, 0.9687, 0.6295, 0.9375, 0.6291, 0.9375, 0.5, 0.9375, 0.7043, 0.9375, 0.796, 0.9062, 0.7952, 0.9062, 0.7051, 0.9375, 0.8682, 0.9375, 0.9839, 0.9063, 0.9838, 0.9063, 0.8684, 0.9375, 0.5, 0.9375, 0.6291, 0.9062, 0.6287, 0.9062, 0.5, 0.9062, 0.7051, 0.9062, 0.7952, 0.875, 0.7947, 0.875, 0.7055, 0.9063, 0.8684, 0.9063, 0.9838, 0.875, 0.9837, 0.875, 0.8685, 0.9062, 0.5, 0.9062, 0.6287, 0.875, 0.6283, 0.875, 0.5, 0.875, 0.7055, 0.875, 0.7947, 0.8437, 0.7946, 0.8437, 0.7057, 0.875, 0.8685, 0.875, 0.9837, 0.8438, 0.9837, 0.8437, 0.8685, 0.875, 0.5, 0.875, 0.6283, 0.8437, 0.6282, 0.8438, 0.5, 0.8437, 0.7057, 0.8437, 0.7946, 0.8125, 0.7936, 0.8125, 0.7065, 0.8437, 0.8685, 0.8438, 0.9837, 0.8125, 0.9835, 0.8125, 0.869, 0.8438, 0.5, 0.8437, 0.6282, 0.8125, 0.6274, 0.8125, 0.5, 0.8125, 0.7065, 0.8125, 0.7936, 0.7812, 0.7929, 0.7812, 0.7072, 0.8125, 0.869, 0.8125, 0.9835, 0.7812, 0.9834, 0.7812, 0.8692, 0.8125, 0.5, 0.8125, 0.6274, 0.7812, 0.627, 0.7812, 0.5, 0.7812, 0.7072, 0.7812, 0.7929, 0.75, 0.793, 0.75, 0.707, 0.7812, 0.8692, 0.7812, 0.9834, 0.75, 0.9835, 0.75, 0.8691, 0.7812, 0.5, 0.7812, 0.627, 0.75, 0.6271, 0.75, 0.5, 0.75, 0.707, 0.75, 0.793, 0.7188, 0.7938, 0.7187, 0.7064, 0.75, 0.8691, 0.75, 0.9835, 0.7188, 0.9836, 0.7188, 0.8687, 0.75, 0.5, 0.75, 0.6271, 0.7187, 0.6276, 0.7188, 0.5, 0.7187, 0.7064, 0.7188, 0.7938, 0.6875, 0.793, 0.6875, 0.7071, 0.7188, 0.8687, 0.7188, 0.9836, 0.6875, 0.9835, 0.6875, 0.869, 0.7188, 0.5, 0.7187, 0.6276, 0.6875, 0.6271, 0.6875, 0.5, 0.6875, 0.7071, 0.6875, 0.793, 0.6562, 0.7929, 0.6562, 0.7071, 0.6875, 0.869, 0.6875, 0.9835, 0.6562, 0.9834, 0.6562, 0.8691, 0.6875, 0.5, 0.6875, 0.6271, 0.6562, 0.627, 0.6562, 0.5, 0.6562, 0.7071, 0.6562, 0.7929, 0.625, 0.7937, 0.625, 0.7064, 0.6562, 0.8691, 0.6562, 0.9834, 0.625, 0.9835, 0.625, 0.8689, 0.6562, 0.5, 0.6562, 0.627, 0.625, 0.6275, 0.625, 0.5, 0.625, 0.7064, 0.625, 0.7937, 0.5938, 0.7947, 0.5937, 0.7055, 0.625, 0.8689, 0.625, 0.9835, 0.5937, 0.9837, 0.5938, 0.8684, 0.625, 0.5, 0.625, 0.6275, 0.5938, 0.6283, 0.5938, 0.5, 0.5937, 0.7055, 0.5938, 0.7947, 0.5625, 0.7948, 0.5625, 0.7054, 0.5938, 0.8684, 0.5937, 0.9837, 0.5625, 0.9837, 0.5625, 0.8684, 0.5938, 0.5, 0.5938, 0.6283, 0.5625, 0.6282, 0.5625, 0.5, 0.5625, 0.7054, 0.5625, 0.7948, 0.5313, 0.7953, 0.5312, 0.7049, 0.5625, 0.8684, 0.5625, 0.9837, 0.5312, 0.9838, 0.5313, 0.8683, 0.5625, 0.5, 0.5625, 0.6282, 0.5312, 0.6287, 0.5312, 0.5, 0.5312, 0.7049, 0.5313, 0.7953, 0.5, 0.7961, 0.5, 0.7041, 0.5313, 0.8683, 0.5312, 0.9838, 0.5, 0.9839, 0.5, 0.868, 0.5312, 0.5, 0.5312, 0.6287, 0.5, 0.6293, 0.5, 0.5, 0.5, 0.7041, 0.5, 0.7961, 0.4687, 0.7968, 0.4687, 0.7035, 0.5, 0.868, 0.5, 0.9839, 0.4688, 0.9841, 0.4687, 0.8678, 0.5, 0.5, 0.5, 0.6293, 0.4687, 0.6298, 0.4688, 0.5, 0.4687, 0.7035, 0.4687, 0.7968, 0.4375, 0.7975, 0.4375, 0.7028, 0.4687, 0.8678, 0.4688, 0.9841, 0.4375, 0.9842, 0.4375, 0.8674, 0.4688, 0.5, 0.4687, 0.6298, 0.4375, 0.6303, 0.4375, 0.5, 0.4375, 0.7028, 0.4375, 0.7975, 0.4063, 0.7983, 0.4062, 0.7021, 0.4375, 0.8674, 0.4375, 0.9842, 0.4063, 0.9843, 0.4063, 0.8671, 0.4375, 0.5, 0.4375, 0.6303, 0.4063, 0.6309, 0.4062, 0.5, 0.4062, 0.7021, 0.4063, 0.7983, 0.375, 0.7987, 0.375, 0.7017, 0.4063, 0.8671, 0.4063, 0.9843, 0.375, 0.9844, 0.375, 0.8669, 0.4062, 0.5, 0.4063, 0.6309, 0.375, 0.6312, 0.375, 0.5, 0.375, 0.7017, 0.375, 0.7987, 0.3437, 0.7986, 0.3437, 0.7018, 0.375, 0.8669, 0.375, 0.9844, 0.3437, 0.9844, 0.3437, 0.867, 0.375, 0.5, 0.375, 0.6312, 0.3437, 0.6311, 0.3438, 0.5, 0.3437, 0.7018, 0.3437, 0.7986, 0.3125, 0.7995, 0.3125, 0.7009, 0.3437, 0.867, 0.3437, 0.9844, 0.3125, 0.9846, 0.3125, 0.8666, 0.3438, 0.5, 0.3437, 0.6311, 0.3125, 0.6319, 0.3125, 0.5, 0.3125, 0.7009, 0.3125, 0.7995, 0.2812, 0.8001, 0.2812, 0.7004, 0.3125, 0.8666, 0.3125, 0.9846, 0.2812, 0.9847, 0.2813, 0.8663, 0.3125, 0.5, 0.3125, 0.6319, 0.2812, 0.6323, 0.2812, 0.5, 0.2812, 0.7004, 0.2812, 0.8001, 0.25, 0.8, 0.25, 0.7005, 0.2813, 0.8663, 0.2812, 0.9847, 0.25, 0.9847, 0.25, 0.8664, 0.2812, 0.5, 0.2812, 0.6323, 0.25, 0.6321, 0.25, 0.5, 0.25, 0.7005, 0.25, 0.8, 0.2187, 0.7993, 0.2187, 0.7011, 0.25, 0.8664, 0.25, 0.9847, 0.2188, 0.9845, 0.2188, 0.8668, 0.25, 0.5, 0.25, 0.6321, 0.2187, 0.6314, 0.2188, 0.5, 0.2187, 0.7011, 0.2187, 0.7993, 0.1875, 0.8, 0.1875, 0.7005, 0.2188, 0.8668, 0.2188, 0.9845, 0.1875, 0.9846, 0.1875, 0.8664, 0.2188, 0.5, 0.2187, 0.6314, 0.1875, 0.632, 0.1875, 0.5, 0.1875, 0.7005, 0.1875, 0.8, 0.1562, 0.8, 0.1562, 0.7005, 0.1875, 0.8664, 0.1875, 0.9846, 0.1562, 0.9847, 0.1562, 0.8664, 0.1875, 0.5, 0.1875, 0.632, 0.1563, 0.6321, 0.1562, 0.5, 0.1562, 0.7005, 0.1562, 0.8, 0.125, 0.7995, 0.125, 0.7011, 0.1562, 0.8664, 0.1562, 0.9847, 0.125, 0.9845, 0.125, 0.8667, 0.1562, 0.5, 0.1563, 0.6321, 0.125, 0.6316, 0.125, 0.5, 0.125, 0.7011, 0.125, 0.7995, 0.09375, 0.7985, 0.09375, 0.7019, 0.125, 0.8667, 0.125, 0.9845, 0.09375, 0.9844, 0.09375, 0.8671, 0.125, 0.5, 0.125, 0.6316, 0.09375, 0.6308, 0.09375, 0.5, 0.09375, 0.7019, 0.09375, 0.7985, 0.0625, 0.7986, 0.0625, 0.7019, 0.09375, 0.8671, 0.09375, 0.9844, 0.0625, 0.9844, 0.0625, 0.8671, 0.09375, 0.5, 0.09375, 0.6308, 0.0625, 0.6309, 0.0625, 0.5, 0.0625, 0.7019, 0.0625, 0.7986, 0.03125, 0.7982, 0.03125, 0.7023, 0.0625, 0.8671, 0.0625, 0.9844, 0.03125, 0.9843, 0.03125, 0.8673, 0.0625, 0.5, 0.0625, 0.6309, 0.03125, 0.6307, 0.03125, 0.5])
me_cylinder_001.materials.append(mat_material_002)
me_cylinder_001.update()

# ---- objects
ob_camera = bpy.data.objects.new('Camera', cam_camera)
ob_sphere = bpy.data.objects.new('Sphere', me_sphere)
ob_cylinder = bpy.data.objects.new('Cylinder', me_cylinder_001)
ob_point = bpy.data.objects.new('Point', light_point)

# ---- transforms, parenting, visibility, modifiers, constraints
ob_camera.location = (7.359, -6.926, 4.958)
ob_camera.rotation_euler = (1.109, 0.0, 0.8149)
ob_camera.lock_rotations_4d = False
ob_camera.empty_display_type = 'ARROWS'
ob_camera.color = (0.0, 0.0, 0.0, 0.0)
ob_camera.display_type = 'WIRE'
ob_camera.lineart.crease_threshold = 0.0
ob_sphere.location = (0.0, 0.0, 0.0)
_m = ob_sphere.modifiers.new('Solidify', 'SOLIDIFY')
_m.thickness = 0.12
_m = ob_sphere.modifiers.new('Smooth by Angle', 'NODES')
_m.node_group = ng_smooth_by_angle
_m.use_pin_to_last = True
_m.show_group_selector = False
ob_cylinder.location = (-0.002929, -0.008194, 0.5849)
ob_cylinder.scale = (0.1246, 0.1246, 0.1868)
ob_point.location = (0.00871, -0.06522, -0.08836)

# ---- collection membership
col_collection.objects.link(ob_camera)
col_collection.objects.link(ob_sphere)
col_collection.objects.link(ob_cylinder)
col_collection.objects.link(ob_point)

# ---- scene / render settings (as saved in the file)
scene.camera = ob_camera
scene.frame_start = 1; scene.frame_end = 250; scene.frame_set(1)
scene.render.engine = 'BLENDER_EEVEE_NEXT'
bpy.context.view_layer.update()
